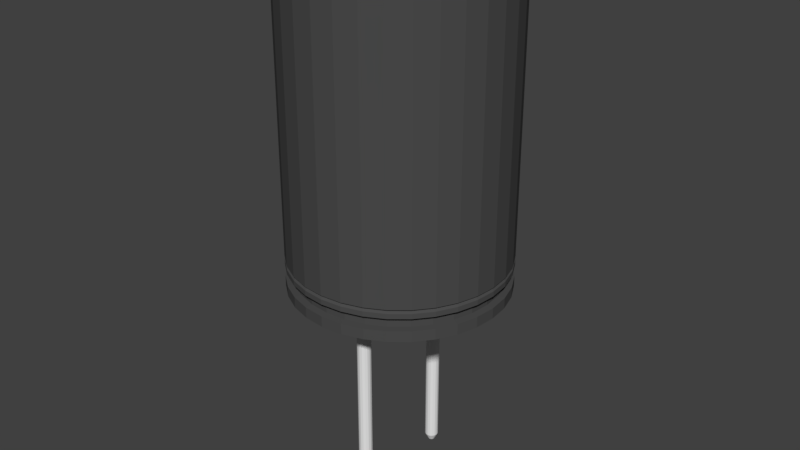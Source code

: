 # Source: konden.blend  (saved by Blender 2.79.0; exported with 4.5.12 LTS)
import bpy
from mathutils import Matrix  # noqa: F401  (used for matrix-valued properties, if any)

bpy.ops.wm.read_factory_settings(use_empty=True)
scene = bpy.context.scene
scene.name = 'Scene'

# ---- collections
col_collection_1 = bpy.data.collections.new('Collection 1'); scene.collection.children.link(col_collection_1)

# ---- materials (node trees are filled in below, after node groups)
mat_material_005 = bpy.data.materials.new('Material.005')
mat_material_005.alpha_threshold = 0.0
mat_material_005.use_transparent_shadow = False
mat_material_005.diffuse_color = (0.8, 0.4367, 0.1402, 1.0)
mat_material_005.roughness = 0.5
mat_material_004 = bpy.data.materials.new('Material.004')
mat_material_004.alpha_threshold = 0.0
mat_material_004.use_transparent_shadow = False
mat_material_004.diffuse_color = (0.3506, 0.3506, 0.3506, 1.0)
mat_material_004.roughness = 0.5
mat_material_006 = bpy.data.materials.new('Material.006')
mat_material_006.alpha_threshold = 0.0
mat_material_006.use_transparent_shadow = False
mat_material_006.diffuse_color = (0.1055, 0.1811, 0.8, 1.0)
mat_material_006.roughness = 0.5
mat_material_001 = bpy.data.materials.new('Material.001')
mat_material_001.alpha_threshold = 0.0
mat_material_001.use_transparent_shadow = False
mat_material_001.roughness = 0.5
mat_material_003 = bpy.data.materials.new('Material.003')
mat_material_003.alpha_threshold = 0.0
mat_material_003.use_transparent_shadow = False
mat_material_003.diffuse_color = (0.07324, 0.07324, 0.07324, 1.0)
mat_material_003.roughness = 0.5
mat_material_002 = bpy.data.materials.new('Material.002')
mat_material_002.alpha_threshold = 0.0
mat_material_002.use_transparent_shadow = False
mat_material_002.diffuse_color = (0.317, 0.414, 0.8, 1.0)
mat_material_002.roughness = 0.5

# ---- material node trees

# ---- world
world_world = bpy.data.worlds.new('World'); scene.world = world_world
world_world.color = (0.05088, 0.05088, 0.05088)
world_world.use_sun_shadow = False
world_world.sun_shadow_jitter_overblur = 0.0
world_world.cycles.sampling_method = 'MANUAL'

# ---- meshes
me_cylinder_044 = bpy.data.meshes.new('Cylinder.044')
me_cylinder_044.from_pydata([(3.033e-08, 0.2576, 0.6652), (3.033e-08, 0.2576, 3.97), (0.05025, 0.2526, 0.6652), (0.05025, 0.2526, 3.97), (0.09857, 0.238, 0.6652), (0.09857, 0.238, 3.97), (0.1431, 0.2142, 0.6652), (0.1431, 0.2142, 3.97), (0.1821, 0.1821, 0.6652), (0.1821, 0.1821, 3.97), (0.2142, 0.1431, 0.6652), (0.2142, 0.1431, 3.97), (0.238, 0.09857, 0.6652), (0.238, 0.09857, 3.97), (0.2526, 0.05025, 0.6652), (0.2526, 0.05025, 3.97), (0.2576, 2.52e-07, 0.6652), (0.2576, 2.52e-07, 3.97), (0.2526, -0.05025, 0.6652), (0.2526, -0.05025, 3.97), (0.238, -0.09857, 0.6652), (0.238, -0.09857, 3.97), (0.2142, -0.1431, 0.6652), (0.2142, -0.1431, 3.97), (0.1821, -0.1821, 0.6652), (0.1821, -0.1821, 3.97), (0.1431, -0.2142, 0.6652), (0.1431, -0.2142, 3.97), (0.09857, -0.238, 0.6652), (0.09857, -0.238, 3.97), (0.05025, -0.2526, 0.6652), (0.05025, -0.2526, 3.97), (-5.36e-08, -0.2576, 0.6652), (-5.36e-08, -0.2576, 3.97), (-0.05025, -0.2526, 0.6652), (-0.05025, -0.2526, 3.97), (-0.09857, -0.238, 0.6652), (-0.09857, -0.238, 3.97), (-0.1431, -0.2142, 0.6652), (-0.1431, -0.2142, 3.97), (-0.1821, -0.1821, 0.6652), (-0.1821, -0.1821, 3.97), (-0.2142, -0.1431, 0.6652), (-0.2142, -0.1431, 3.97), (-0.238, -0.09857, 0.6652), (-0.238, -0.09857, 3.97), (-0.2526, -0.05025, 0.6652), (-0.2526, -0.05025, 3.97), (-0.2576, 4.812e-07, 0.6652), (-0.2576, 4.812e-07, 3.97), (-0.2526, 0.05025, 0.6652), (-0.2526, 0.05025, 3.97), (-0.238, 0.09857, 0.6652), (-0.238, 0.09857, 3.97), (-0.2142, 0.1431, 0.6652), (-0.2142, 0.1431, 3.97), (-0.1821, 0.1821, 0.6652), (-0.1821, 0.1821, 3.97), (-0.1431, 0.2142, 0.6652), (-0.1431, 0.2142, 3.97), (-0.09857, 0.238, 0.6652), (-0.09857, 0.238, 3.97), (-0.05025, 0.2526, 0.6652), (-0.05025, 0.2526, 3.97)], [], [(0, 1, 3, 2), (2, 3, 5, 4), (4, 5, 7, 6), (6, 7, 9, 8), (8, 9, 11, 10), (10, 11, 13, 12), (12, 13, 15, 14), (14, 15, 17, 16), (16, 17, 19, 18), (18, 19, 21, 20), (20, 21, 23, 22), (22, 23, 25, 24), (24, 25, 27, 26), (26, 27, 29, 28), (28, 29, 31, 30), (30, 31, 33, 32), (32, 33, 35, 34), (34, 35, 37, 36), (36, 37, 39, 38), (38, 39, 41, 40), (40, 41, 43, 42), (42, 43, 45, 44), (44, 45, 47, 46), (46, 47, 49, 48), (48, 49, 51, 50), (50, 51, 53, 52), (52, 53, 55, 54), (54, 55, 57, 56), (56, 57, 59, 58), (58, 59, 61, 60), (3, 1, 63, 61, 59, 57, 55, 53, 51, 49, 47, 45, 43, 41, 39, 37, 35, 33, 31, 29, 27, 25, 23, 21, 19, 17, 15, 13, 11, 9, 7, 5), (60, 61, 63, 62), (62, 63, 1, 0), (0, 2, 4, 6, 8, 10, 12, 14, 16, 18, 20, 22, 24, 26, 28, 30, 32, 34, 36, 38, 40, 42, 44, 46, 48, 50, 52, 54, 56, 58, 60, 62)])
me_cylinder_044.materials.append(mat_material_005)
me_cylinder_044.use_remesh_preserve_volume = False
me_cylinder_044.use_remesh_preserve_attributes = False
me_cylinder_044.use_mirror_vertex_groups = False
me_cylinder_044.update()
me_cylinder_043 = bpy.data.meshes.new('Cylinder.043')
me_cylinder_043.from_pydata([(-7.396e-09, 1.137, 0.6671), (-7.396e-09, 1.137, 3.98), (0.2217, 1.115, 0.6671), (0.2217, 1.115, 3.98), (0.435, 1.05, 0.6671), (0.435, 1.05, 3.98), (0.6315, 0.9451, 0.6671), (0.6315, 0.9451, 3.98), (0.8037, 0.8037, 0.6671), (0.8037, 0.8037, 3.98), (0.9451, 0.6315, 0.6671), (0.9451, 0.6315, 3.98), (1.05, 0.435, 0.6671), (1.05, 0.435, 3.98), (1.115, 0.2217, 0.6671), (1.115, 0.2217, 3.98), (1.137, 4.239e-08, 0.6671), (1.137, 4.239e-08, 3.98), (1.115, -0.2217, 0.6671), (1.115, -0.2217, 3.98), (1.05, -0.435, 0.6671), (1.05, -0.435, 3.98), (0.9451, -0.6315, 0.6671), (0.9451, -0.6315, 3.98), (0.8037, -0.8037, 0.6671), (0.8037, -0.8037, 3.98), (0.6315, -0.9451, 0.6671), (0.6315, -0.9451, 3.98), (0.435, -1.05, 0.6671), (0.435, -1.05, 3.98), (0.2217, -1.115, 0.6671), (0.2217, -1.115, 3.98), (-3.778e-07, -1.137, 0.6671), (-3.778e-07, -1.137, 3.98), (-0.2217, -1.115, 0.6671), (-0.2217, -1.115, 3.98), (-0.435, -1.05, 0.6671), (-0.435, -1.05, 3.98), (-0.6315, -0.9451, 0.6671), (-0.6315, -0.9451, 3.98), (-0.8037, -0.8037, 0.6671), (-0.8037, -0.8037, 3.98), (-0.9451, -0.6315, 0.6671), (-0.9451, -0.6315, 3.98), (-1.05, -0.435, 0.6671), (-1.05, -0.435, 3.98), (-1.115, -0.2217, 0.6671), (-1.115, -0.2217, 3.98), (-1.137, 1.054e-06, 0.6671), (-1.137, 1.054e-06, 3.98), (-1.115, 0.2217, 0.6671), (-1.115, 0.2217, 3.98), (-1.05, 0.435, 0.6671), (-1.05, 0.435, 3.98), (-0.9451, 0.6315, 0.6671), (-0.9451, 0.6315, 3.98), (-0.8037, 0.8037, 0.6671), (-0.8037, 0.8037, 3.98), (-0.6315, 0.9451, 0.6671), (-0.6315, 0.9451, 3.98), (-0.435, 1.05, 0.6671), (-0.435, 1.05, 3.98), (-0.2217, 1.115, 0.6671), (-0.2217, 1.115, 3.98)], [], [(0, 1, 3, 2), (2, 3, 5, 4), (4, 5, 7, 6), (6, 7, 9, 8), (8, 9, 11, 10), (10, 11, 13, 12), (12, 13, 15, 14), (14, 15, 17, 16), (16, 17, 19, 18), (18, 19, 21, 20), (20, 21, 23, 22), (22, 23, 25, 24), (24, 25, 27, 26), (26, 27, 29, 28), (28, 29, 31, 30), (30, 31, 33, 32), (32, 33, 35, 34), (34, 35, 37, 36), (36, 37, 39, 38), (38, 39, 41, 40), (40, 41, 43, 42), (42, 43, 45, 44), (44, 45, 47, 46), (46, 47, 49, 48), (48, 49, 51, 50), (50, 51, 53, 52), (52, 53, 55, 54), (54, 55, 57, 56), (56, 57, 59, 58), (58, 59, 61, 60), (60, 61, 63, 62), (62, 63, 1, 0)])
me_cylinder_043.materials.append(mat_material_004)
me_cylinder_043.use_remesh_preserve_volume = False
me_cylinder_043.use_remesh_preserve_attributes = False
me_cylinder_043.use_mirror_vertex_groups = False
me_cylinder_043.update()
me_cylinder_042 = bpy.data.meshes.new('Cylinder.042')
me_cylinder_042.from_pydata([(-2.641e-09, 1.11, 0.6671), (-2.641e-09, 1.11, 3.98), (0.2172, 1.089, 0.6671), (0.2172, 1.089, 3.98), (0.4261, 1.025, 0.6671), (0.4261, 1.025, 3.98), (0.6186, 0.9228, 0.6671), (0.6186, 0.9228, 3.98), (0.7874, 0.7848, 0.6671), (0.7874, 0.7848, 3.98), (0.9259, 0.6166, 0.6671), (0.9259, 0.6166, 3.98), (1.029, 0.4247, 0.6671), (1.029, 0.4247, 3.98), (1.092, 0.2165, 0.6671), (1.092, 0.2165, 3.98), (1.114, 5.051e-08, 0.6671), (1.114, 5.051e-08, 3.98), (1.092, -0.2165, 0.6671), (1.092, -0.2165, 3.98), (1.029, -0.4247, 0.6671), (1.029, -0.4247, 3.98), (0.9259, -0.6166, 0.6671), (0.9259, -0.6166, 3.98), (0.7874, -0.7848, 0.6671), (0.7874, -0.7848, 3.98), (0.6186, -0.9228, 0.6671), (0.6186, -0.9228, 3.98), (0.4261, -1.025, 0.6671), (0.4261, -1.025, 3.98), (0.2172, -1.089, 0.6671), (0.2172, -1.089, 3.98), (-3.655e-07, -1.11, 0.6671), (-3.655e-07, -1.11, 3.98), (-0.2172, -1.089, 0.6671), (-0.2172, -1.089, 3.98), (-0.4261, -1.025, 0.6671), (-0.4261, -1.025, 3.98), (-0.6186, -0.9228, 0.6671), (-0.6186, -0.9228, 3.98), (-0.7874, -0.7848, 0.6671), (-0.7874, -0.7848, 3.98), (-0.9259, -0.6166, 0.6671), (-0.9259, -0.6166, 3.98), (-1.029, -0.4247, 0.6671), (-1.029, -0.4247, 3.98), (-1.092, -0.2165, 0.6671), (-1.092, -0.2165, 3.98), (-1.114, 1.038e-06, 0.6671), (-1.114, 1.038e-06, 3.98), (-1.092, 0.2165, 0.6671), (-1.092, 0.2165, 3.98), (-1.029, 0.4247, 0.6671), (-1.029, 0.4247, 3.98), (-0.9259, 0.6166, 0.6671), (-0.9259, 0.6166, 3.98), (-0.7874, 0.7848, 0.6671), (-0.7874, 0.7848, 3.98), (-0.6186, 0.9228, 0.6671), (-0.6186, 0.9228, 3.98), (-0.4261, 1.025, 0.6671), (-0.4261, 1.025, 3.98), (-0.2172, 1.089, 0.6671), (-0.2172, 1.089, 3.98)], [], [(0, 1, 3, 2), (2, 3, 5, 4), (4, 5, 7, 6), (6, 7, 9, 8), (8, 9, 11, 10), (10, 11, 13, 12), (12, 13, 15, 14), (14, 15, 17, 16), (16, 17, 19, 18), (18, 19, 21, 20), (20, 21, 23, 22), (22, 23, 25, 24), (24, 25, 27, 26), (26, 27, 29, 28), (28, 29, 31, 30), (30, 31, 33, 32), (32, 33, 35, 34), (34, 35, 37, 36), (36, 37, 39, 38), (38, 39, 41, 40), (40, 41, 43, 42), (42, 43, 45, 44), (44, 45, 47, 46), (46, 47, 49, 48), (48, 49, 51, 50), (50, 51, 53, 52), (52, 53, 55, 54), (54, 55, 57, 56), (56, 57, 59, 58), (58, 59, 61, 60), (60, 61, 63, 62), (62, 63, 1, 0)])
me_cylinder_042.materials.append(mat_material_005)
me_cylinder_042.use_remesh_preserve_volume = False
me_cylinder_042.use_remesh_preserve_attributes = False
me_cylinder_042.use_mirror_vertex_groups = False
me_cylinder_042.update()
me_cylinder_041 = bpy.data.meshes.new('Cylinder.041')
me_cylinder_041.from_pydata([(2.568e-09, 1.042, 0.6671), (2.568e-09, 1.042, 3.98), (0.2045, 1.022, 0.6671), (0.2045, 1.022, 3.98), (0.4011, 0.9624, 0.6671), (0.4011, 0.9624, 3.98), (0.5823, 0.8661, 0.6671), (0.5823, 0.8661, 3.98), (0.7412, 0.7366, 0.6671), (0.7412, 0.7366, 3.98), (0.8715, 0.5787, 0.6671), (0.8715, 0.5787, 3.98), (0.9684, 0.3986, 0.6671), (0.9684, 0.3986, 3.98), (1.028, 0.2032, 0.6671), (1.028, 0.2032, 3.98), (1.048, 6.483e-08, 0.6671), (1.048, 6.483e-08, 3.98), (1.028, -0.2032, 0.6671), (1.028, -0.2032, 3.98), (0.9684, -0.3986, 0.6671), (0.9684, -0.3986, 3.98), (0.8715, -0.5787, 0.6671), (0.8715, -0.5787, 3.98), (0.7412, -0.7366, 0.6671), (0.7412, -0.7366, 3.98), (0.5823, -0.8661, 0.6671), (0.5823, -0.8661, 3.98), (0.4011, -0.9624, 0.6671), (0.4011, -0.9624, 3.98), (0.2045, -1.022, 0.6671), (0.2045, -1.022, 3.98), (-3.39e-07, -1.042, 0.6671), (-3.39e-07, -1.042, 3.98), (-0.2045, -1.022, 0.6671), (-0.2045, -1.022, 3.98), (-0.4011, -0.9624, 0.6671), (-0.4011, -0.9624, 3.98), (-0.5823, -0.8661, 0.6671), (-0.5823, -0.8661, 3.98), (-0.7412, -0.7366, 0.6671), (-0.7412, -0.7366, 3.98), (-0.8715, -0.5787, 0.6671), (-0.8715, -0.5787, 3.98), (-0.9684, -0.3986, 0.6671), (-0.9684, -0.3986, 3.98), (-1.028, -0.2032, 0.6671), (-1.028, -0.2032, 3.98), (-1.048, 9.92e-07, 0.6671), (-1.048, 9.92e-07, 3.98), (-1.028, 0.2032, 0.6671), (-1.028, 0.2032, 3.98), (-0.9684, 0.3986, 0.6671), (-0.9684, 0.3986, 3.98), (-0.8715, 0.5787, 0.6671), (-0.8715, 0.5787, 3.98), (-0.7412, 0.7366, 0.6671), (-0.7412, 0.7366, 3.98), (-0.5823, 0.8661, 0.6671), (-0.5823, 0.8661, 3.98), (-0.4011, 0.9624, 0.6671), (-0.4011, 0.9624, 3.98), (-0.2045, 1.022, 0.6671), (-0.2045, 1.022, 3.98)], [], [(0, 1, 3, 2), (2, 3, 5, 4), (4, 5, 7, 6), (6, 7, 9, 8), (8, 9, 11, 10), (10, 11, 13, 12), (12, 13, 15, 14), (14, 15, 17, 16), (16, 17, 19, 18), (18, 19, 21, 20), (20, 21, 23, 22), (22, 23, 25, 24), (24, 25, 27, 26), (26, 27, 29, 28), (28, 29, 31, 30), (30, 31, 33, 32), (32, 33, 35, 34), (34, 35, 37, 36), (36, 37, 39, 38), (38, 39, 41, 40), (40, 41, 43, 42), (42, 43, 45, 44), (44, 45, 47, 46), (46, 47, 49, 48), (48, 49, 51, 50), (50, 51, 53, 52), (52, 53, 55, 54), (54, 55, 57, 56), (56, 57, 59, 58), (58, 59, 61, 60), (60, 61, 63, 62), (62, 63, 1, 0)])
me_cylinder_041.materials.append(mat_material_006)
me_cylinder_041.use_remesh_preserve_volume = False
me_cylinder_041.use_remesh_preserve_attributes = False
me_cylinder_041.use_mirror_vertex_groups = False
me_cylinder_041.update()
me_cylinder_040 = bpy.data.meshes.new('Cylinder.040')
me_cylinder_040.from_pydata([(2.568e-09, 1.042, 0.6671), (2.568e-09, 1.042, 3.98), (0.2045, 1.022, 0.6671), (0.2045, 1.022, 3.98), (0.4011, 0.9624, 0.6671), (0.4011, 0.9624, 3.98), (0.5823, 0.8661, 0.6671), (0.5823, 0.8661, 3.98), (0.7412, 0.7366, 0.6671), (0.7412, 0.7366, 3.98), (0.8715, 0.5787, 0.6671), (0.8715, 0.5787, 3.98), (0.9684, 0.3986, 0.6671), (0.9684, 0.3986, 3.98), (1.028, 0.2032, 0.6671), (1.028, 0.2032, 3.98), (1.048, 6.483e-08, 0.6671), (1.048, 6.483e-08, 3.98), (1.028, -0.2032, 0.6671), (1.028, -0.2032, 3.98), (0.9684, -0.3986, 0.6671), (0.9684, -0.3986, 3.98), (0.8715, -0.5787, 0.6671), (0.8715, -0.5787, 3.98), (0.7412, -0.7366, 0.6671), (0.7412, -0.7366, 3.98), (0.5823, -0.8661, 0.6671), (0.5823, -0.8661, 3.98), (0.4011, -0.9624, 0.6671), (0.4011, -0.9624, 3.98), (0.2045, -1.022, 0.6671), (0.2045, -1.022, 3.98), (-3.39e-07, -1.042, 0.6671), (-3.39e-07, -1.042, 3.98), (-0.2045, -1.022, 0.6671), (-0.2045, -1.022, 3.98), (-0.4011, -0.9624, 0.6671), (-0.4011, -0.9624, 3.98), (-0.5823, -0.8661, 0.6671), (-0.5823, -0.8661, 3.98), (-0.7412, -0.7366, 0.6671), (-0.7412, -0.7366, 3.98), (-0.8715, -0.5787, 0.6671), (-0.8715, -0.5787, 3.98), (-0.9684, -0.3986, 0.6671), (-0.9684, -0.3986, 3.98), (-1.028, -0.2032, 0.6671), (-1.028, -0.2032, 3.98), (-1.048, 9.92e-07, 0.6671), (-1.048, 9.92e-07, 3.98), (-1.028, 0.2032, 0.6671), (-1.028, 0.2032, 3.98), (-0.9684, 0.3986, 0.6671), (-0.9684, 0.3986, 3.98), (-0.8715, 0.5787, 0.6671), (-0.8715, 0.5787, 3.98), (-0.7412, 0.7366, 0.6671), (-0.7412, 0.7366, 3.98), (-0.5823, 0.8661, 0.6671), (-0.5823, 0.8661, 3.98), (-0.4011, 0.9624, 0.6671), (-0.4011, 0.9624, 3.98), (-0.2045, 1.022, 0.6671), (-0.2045, 1.022, 3.98)], [], [(0, 1, 3, 2), (2, 3, 5, 4), (4, 5, 7, 6), (6, 7, 9, 8), (8, 9, 11, 10), (10, 11, 13, 12), (12, 13, 15, 14), (14, 15, 17, 16), (16, 17, 19, 18), (18, 19, 21, 20), (20, 21, 23, 22), (22, 23, 25, 24), (24, 25, 27, 26), (26, 27, 29, 28), (28, 29, 31, 30), (30, 31, 33, 32), (32, 33, 35, 34), (34, 35, 37, 36), (36, 37, 39, 38), (38, 39, 41, 40), (40, 41, 43, 42), (42, 43, 45, 44), (44, 45, 47, 46), (46, 47, 49, 48), (48, 49, 51, 50), (50, 51, 53, 52), (52, 53, 55, 54), (54, 55, 57, 56), (56, 57, 59, 58), (58, 59, 61, 60), (60, 61, 63, 62), (62, 63, 1, 0)])
me_cylinder_040.materials.append(mat_material_006)
me_cylinder_040.use_remesh_preserve_volume = False
me_cylinder_040.use_remesh_preserve_attributes = False
me_cylinder_040.use_mirror_vertex_groups = False
me_cylinder_040.update()
me_cylinder_039 = bpy.data.meshes.new('Cylinder.039')
me_cylinder_039.from_pydata([(-2.641e-09, 1.11, 0.6671), (-2.641e-09, 1.11, 3.98), (0.2172, 1.089, 0.6671), (0.2172, 1.089, 3.98), (0.4261, 1.025, 0.6671), (0.4261, 1.025, 3.98), (0.6186, 0.9228, 0.6671), (0.6186, 0.9228, 3.98), (0.7874, 0.7848, 0.6671), (0.7874, 0.7848, 3.98), (0.9259, 0.6166, 0.6671), (0.9259, 0.6166, 3.98), (1.029, 0.4247, 0.6671), (1.029, 0.4247, 3.98), (1.092, 0.2165, 0.6671), (1.092, 0.2165, 3.98), (1.114, 5.051e-08, 0.6671), (1.114, 5.051e-08, 3.98), (1.092, -0.2165, 0.6671), (1.092, -0.2165, 3.98), (1.029, -0.4247, 0.6671), (1.029, -0.4247, 3.98), (0.9259, -0.6166, 0.6671), (0.9259, -0.6166, 3.98), (0.7874, -0.7848, 0.6671), (0.7874, -0.7848, 3.98), (0.6186, -0.9228, 0.6671), (0.6186, -0.9228, 3.98), (0.4261, -1.025, 0.6671), (0.4261, -1.025, 3.98), (0.2172, -1.089, 0.6671), (0.2172, -1.089, 3.98), (-3.655e-07, -1.11, 0.6671), (-3.655e-07, -1.11, 3.98), (-0.2172, -1.089, 0.6671), (-0.2172, -1.089, 3.98), (-0.4261, -1.025, 0.6671), (-0.4261, -1.025, 3.98), (-0.6186, -0.9228, 0.6671), (-0.6186, -0.9228, 3.98), (-0.7874, -0.7848, 0.6671), (-0.7874, -0.7848, 3.98), (-0.9259, -0.6166, 0.6671), (-0.9259, -0.6166, 3.98), (-1.029, -0.4247, 0.6671), (-1.029, -0.4247, 3.98), (-1.092, -0.2165, 0.6671), (-1.092, -0.2165, 3.98), (-1.114, 1.038e-06, 0.6671), (-1.114, 1.038e-06, 3.98), (-1.092, 0.2165, 0.6671), (-1.092, 0.2165, 3.98), (-1.029, 0.4247, 0.6671), (-1.029, 0.4247, 3.98), (-0.9259, 0.6166, 0.6671), (-0.9259, 0.6166, 3.98), (-0.7874, 0.7848, 0.6671), (-0.7874, 0.7848, 3.98), (-0.6186, 0.9228, 0.6671), (-0.6186, 0.9228, 3.98), (-0.4261, 1.025, 0.6671), (-0.4261, 1.025, 3.98), (-0.2172, 1.089, 0.6671), (-0.2172, 1.089, 3.98)], [], [(0, 1, 3, 2), (2, 3, 5, 4), (4, 5, 7, 6), (6, 7, 9, 8), (8, 9, 11, 10), (10, 11, 13, 12), (12, 13, 15, 14), (14, 15, 17, 16), (16, 17, 19, 18), (18, 19, 21, 20), (20, 21, 23, 22), (22, 23, 25, 24), (24, 25, 27, 26), (26, 27, 29, 28), (28, 29, 31, 30), (30, 31, 33, 32), (32, 33, 35, 34), (34, 35, 37, 36), (36, 37, 39, 38), (38, 39, 41, 40), (40, 41, 43, 42), (42, 43, 45, 44), (44, 45, 47, 46), (46, 47, 49, 48), (48, 49, 51, 50), (50, 51, 53, 52), (52, 53, 55, 54), (54, 55, 57, 56), (56, 57, 59, 58), (58, 59, 61, 60), (60, 61, 63, 62), (62, 63, 1, 0)])
me_cylinder_039.materials.append(mat_material_005)
me_cylinder_039.use_remesh_preserve_volume = False
me_cylinder_039.use_remesh_preserve_attributes = False
me_cylinder_039.use_mirror_vertex_groups = False
me_cylinder_039.update()
me_cylinder_038 = bpy.data.meshes.new('Cylinder.038')
me_cylinder_038.from_pydata([(-7.396e-09, 1.137, 0.6671), (-7.396e-09, 1.137, 3.98), (0.2217, 1.115, 0.6671), (0.2217, 1.115, 3.98), (0.435, 1.05, 0.6671), (0.435, 1.05, 3.98), (0.6315, 0.9451, 0.6671), (0.6315, 0.9451, 3.98), (0.8037, 0.8037, 0.6671), (0.8037, 0.8037, 3.98), (0.9451, 0.6315, 0.6671), (0.9451, 0.6315, 3.98), (1.05, 0.435, 0.6671), (1.05, 0.435, 3.98), (1.115, 0.2217, 0.6671), (1.115, 0.2217, 3.98), (1.137, 4.239e-08, 0.6671), (1.137, 4.239e-08, 3.98), (1.115, -0.2217, 0.6671), (1.115, -0.2217, 3.98), (1.05, -0.435, 0.6671), (1.05, -0.435, 3.98), (0.9451, -0.6315, 0.6671), (0.9451, -0.6315, 3.98), (0.8037, -0.8037, 0.6671), (0.8037, -0.8037, 3.98), (0.6315, -0.9451, 0.6671), (0.6315, -0.9451, 3.98), (0.435, -1.05, 0.6671), (0.435, -1.05, 3.98), (0.2217, -1.115, 0.6671), (0.2217, -1.115, 3.98), (-3.778e-07, -1.137, 0.6671), (-3.778e-07, -1.137, 3.98), (-0.2217, -1.115, 0.6671), (-0.2217, -1.115, 3.98), (-0.435, -1.05, 0.6671), (-0.435, -1.05, 3.98), (-0.6315, -0.9451, 0.6671), (-0.6315, -0.9451, 3.98), (-0.8037, -0.8037, 0.6671), (-0.8037, -0.8037, 3.98), (-0.9451, -0.6315, 0.6671), (-0.9451, -0.6315, 3.98), (-1.05, -0.435, 0.6671), (-1.05, -0.435, 3.98), (-1.115, -0.2217, 0.6671), (-1.115, -0.2217, 3.98), (-1.137, 1.054e-06, 0.6671), (-1.137, 1.054e-06, 3.98), (-1.115, 0.2217, 0.6671), (-1.115, 0.2217, 3.98), (-1.05, 0.435, 0.6671), (-1.05, 0.435, 3.98), (-0.9451, 0.6315, 0.6671), (-0.9451, 0.6315, 3.98), (-0.8037, 0.8037, 0.6671), (-0.8037, 0.8037, 3.98), (-0.6315, 0.9451, 0.6671), (-0.6315, 0.9451, 3.98), (-0.435, 1.05, 0.6671), (-0.435, 1.05, 3.98), (-0.2217, 1.115, 0.6671), (-0.2217, 1.115, 3.98)], [], [(0, 1, 3, 2), (2, 3, 5, 4), (4, 5, 7, 6), (6, 7, 9, 8), (8, 9, 11, 10), (10, 11, 13, 12), (12, 13, 15, 14), (14, 15, 17, 16), (16, 17, 19, 18), (18, 19, 21, 20), (20, 21, 23, 22), (22, 23, 25, 24), (24, 25, 27, 26), (26, 27, 29, 28), (28, 29, 31, 30), (30, 31, 33, 32), (32, 33, 35, 34), (34, 35, 37, 36), (36, 37, 39, 38), (38, 39, 41, 40), (40, 41, 43, 42), (42, 43, 45, 44), (44, 45, 47, 46), (46, 47, 49, 48), (48, 49, 51, 50), (50, 51, 53, 52), (52, 53, 55, 54), (54, 55, 57, 56), (56, 57, 59, 58), (58, 59, 61, 60), (60, 61, 63, 62), (62, 63, 1, 0)])
me_cylinder_038.materials.append(mat_material_004)
me_cylinder_038.use_remesh_preserve_volume = False
me_cylinder_038.use_remesh_preserve_attributes = False
me_cylinder_038.use_mirror_vertex_groups = False
me_cylinder_038.update()
me_cylinder_037 = bpy.data.meshes.new('Cylinder.037')
me_cylinder_037.from_pydata([(-7.396e-09, 1.137, 0.6671), (-7.396e-09, 1.137, 3.98), (0.2217, 1.115, 0.6671), (0.2217, 1.115, 3.98), (0.435, 1.05, 0.6671), (0.435, 1.05, 3.98), (0.6315, 0.9451, 0.6671), (0.6315, 0.9451, 3.98), (0.8037, 0.8037, 0.6671), (0.8037, 0.8037, 3.98), (0.9451, 0.6315, 0.6671), (0.9451, 0.6315, 3.98), (1.05, 0.435, 0.6671), (1.05, 0.435, 3.98), (1.115, 0.2217, 0.6671), (1.115, 0.2217, 3.98), (1.137, 4.239e-08, 0.6671), (1.137, 4.239e-08, 3.98), (1.115, -0.2217, 0.6671), (1.115, -0.2217, 3.98), (1.05, -0.435, 0.6671), (1.05, -0.435, 3.98), (0.9451, -0.6315, 0.6671), (0.9451, -0.6315, 3.98), (0.8037, -0.8037, 0.6671), (0.8037, -0.8037, 3.98), (0.6315, -0.9451, 0.6671), (0.6315, -0.9451, 3.98), (0.435, -1.05, 0.6671), (0.435, -1.05, 3.98), (0.2217, -1.115, 0.6671), (0.2217, -1.115, 3.98), (-3.778e-07, -1.137, 0.6671), (-3.778e-07, -1.137, 3.98), (-0.2217, -1.115, 0.6671), (-0.2217, -1.115, 3.98), (-0.435, -1.05, 0.6671), (-0.435, -1.05, 3.98), (-0.6315, -0.9451, 0.6671), (-0.6315, -0.9451, 3.98), (-0.8037, -0.8037, 0.6671), (-0.8037, -0.8037, 3.98), (-0.9451, -0.6315, 0.6671), (-0.9451, -0.6315, 3.98), (-1.05, -0.435, 0.6671), (-1.05, -0.435, 3.98), (-1.115, -0.2217, 0.6671), (-1.115, -0.2217, 3.98), (-1.137, 1.054e-06, 0.6671), (-1.137, 1.054e-06, 3.98), (-1.115, 0.2217, 0.6671), (-1.115, 0.2217, 3.98), (-1.05, 0.435, 0.6671), (-1.05, 0.435, 3.98), (-0.9451, 0.6315, 0.6671), (-0.9451, 0.6315, 3.98), (-0.8037, 0.8037, 0.6671), (-0.8037, 0.8037, 3.98), (-0.6315, 0.9451, 0.6671), (-0.6315, 0.9451, 3.98), (-0.435, 1.05, 0.6671), (-0.435, 1.05, 3.98), (-0.2217, 1.115, 0.6671), (-0.2217, 1.115, 3.98)], [], [(0, 1, 3, 2), (2, 3, 5, 4), (4, 5, 7, 6), (6, 7, 9, 8), (8, 9, 11, 10), (10, 11, 13, 12), (12, 13, 15, 14), (14, 15, 17, 16), (16, 17, 19, 18), (18, 19, 21, 20), (20, 21, 23, 22), (22, 23, 25, 24), (24, 25, 27, 26), (26, 27, 29, 28), (28, 29, 31, 30), (30, 31, 33, 32), (32, 33, 35, 34), (34, 35, 37, 36), (36, 37, 39, 38), (38, 39, 41, 40), (40, 41, 43, 42), (42, 43, 45, 44), (44, 45, 47, 46), (46, 47, 49, 48), (48, 49, 51, 50), (50, 51, 53, 52), (52, 53, 55, 54), (54, 55, 57, 56), (56, 57, 59, 58), (58, 59, 61, 60), (60, 61, 63, 62), (62, 63, 1, 0)])
me_cylinder_037.materials.append(mat_material_004)
me_cylinder_037.use_remesh_preserve_volume = False
me_cylinder_037.use_remesh_preserve_attributes = False
me_cylinder_037.use_mirror_vertex_groups = False
me_cylinder_037.update()
me_cylinder_036 = bpy.data.meshes.new('Cylinder.036')
me_cylinder_036.from_pydata([(-2.641e-09, 1.11, 0.6671), (-2.641e-09, 1.11, 3.98), (0.2172, 1.089, 0.6671), (0.2172, 1.089, 3.98), (0.4261, 1.025, 0.6671), (0.4261, 1.025, 3.98), (0.6186, 0.9228, 0.6671), (0.6186, 0.9228, 3.98), (0.7874, 0.7848, 0.6671), (0.7874, 0.7848, 3.98), (0.9259, 0.6166, 0.6671), (0.9259, 0.6166, 3.98), (1.029, 0.4247, 0.6671), (1.029, 0.4247, 3.98), (1.092, 0.2165, 0.6671), (1.092, 0.2165, 3.98), (1.114, 5.051e-08, 0.6671), (1.114, 5.051e-08, 3.98), (1.092, -0.2165, 0.6671), (1.092, -0.2165, 3.98), (1.029, -0.4247, 0.6671), (1.029, -0.4247, 3.98), (0.9259, -0.6166, 0.6671), (0.9259, -0.6166, 3.98), (0.7874, -0.7848, 0.6671), (0.7874, -0.7848, 3.98), (0.6186, -0.9228, 0.6671), (0.6186, -0.9228, 3.98), (0.4261, -1.025, 0.6671), (0.4261, -1.025, 3.98), (0.2172, -1.089, 0.6671), (0.2172, -1.089, 3.98), (-3.655e-07, -1.11, 0.6671), (-3.655e-07, -1.11, 3.98), (-0.2172, -1.089, 0.6671), (-0.2172, -1.089, 3.98), (-0.4261, -1.025, 0.6671), (-0.4261, -1.025, 3.98), (-0.6186, -0.9228, 0.6671), (-0.6186, -0.9228, 3.98), (-0.7874, -0.7848, 0.6671), (-0.7874, -0.7848, 3.98), (-0.9259, -0.6166, 0.6671), (-0.9259, -0.6166, 3.98), (-1.029, -0.4247, 0.6671), (-1.029, -0.4247, 3.98), (-1.092, -0.2165, 0.6671), (-1.092, -0.2165, 3.98), (-1.114, 1.038e-06, 0.6671), (-1.114, 1.038e-06, 3.98), (-1.092, 0.2165, 0.6671), (-1.092, 0.2165, 3.98), (-1.029, 0.4247, 0.6671), (-1.029, 0.4247, 3.98), (-0.9259, 0.6166, 0.6671), (-0.9259, 0.6166, 3.98), (-0.7874, 0.7848, 0.6671), (-0.7874, 0.7848, 3.98), (-0.6186, 0.9228, 0.6671), (-0.6186, 0.9228, 3.98), (-0.4261, 1.025, 0.6671), (-0.4261, 1.025, 3.98), (-0.2172, 1.089, 0.6671), (-0.2172, 1.089, 3.98)], [], [(0, 1, 3, 2), (2, 3, 5, 4), (4, 5, 7, 6), (6, 7, 9, 8), (8, 9, 11, 10), (10, 11, 13, 12), (12, 13, 15, 14), (14, 15, 17, 16), (16, 17, 19, 18), (18, 19, 21, 20), (20, 21, 23, 22), (22, 23, 25, 24), (24, 25, 27, 26), (26, 27, 29, 28), (28, 29, 31, 30), (30, 31, 33, 32), (32, 33, 35, 34), (34, 35, 37, 36), (36, 37, 39, 38), (38, 39, 41, 40), (40, 41, 43, 42), (42, 43, 45, 44), (44, 45, 47, 46), (46, 47, 49, 48), (48, 49, 51, 50), (50, 51, 53, 52), (52, 53, 55, 54), (54, 55, 57, 56), (56, 57, 59, 58), (58, 59, 61, 60), (60, 61, 63, 62), (62, 63, 1, 0)])
me_cylinder_036.materials.append(mat_material_005)
me_cylinder_036.use_remesh_preserve_volume = False
me_cylinder_036.use_remesh_preserve_attributes = False
me_cylinder_036.use_mirror_vertex_groups = False
me_cylinder_036.update()
me_cylinder_035 = bpy.data.meshes.new('Cylinder.035')
me_cylinder_035.from_pydata([(2.568e-09, 1.042, 0.6671), (2.568e-09, 1.042, 3.98), (0.2045, 1.022, 0.6671), (0.2045, 1.022, 3.98), (0.4011, 0.9624, 0.6671), (0.4011, 0.9624, 3.98), (0.5823, 0.8661, 0.6671), (0.5823, 0.8661, 3.98), (0.7412, 0.7366, 0.6671), (0.7412, 0.7366, 3.98), (0.8715, 0.5787, 0.6671), (0.8715, 0.5787, 3.98), (0.9684, 0.3986, 0.6671), (0.9684, 0.3986, 3.98), (1.028, 0.2032, 0.6671), (1.028, 0.2032, 3.98), (1.048, 6.483e-08, 0.6671), (1.048, 6.483e-08, 3.98), (1.028, -0.2032, 0.6671), (1.028, -0.2032, 3.98), (0.9684, -0.3986, 0.6671), (0.9684, -0.3986, 3.98), (0.8715, -0.5787, 0.6671), (0.8715, -0.5787, 3.98), (0.7412, -0.7366, 0.6671), (0.7412, -0.7366, 3.98), (0.5823, -0.8661, 0.6671), (0.5823, -0.8661, 3.98), (0.4011, -0.9624, 0.6671), (0.4011, -0.9624, 3.98), (0.2045, -1.022, 0.6671), (0.2045, -1.022, 3.98), (-3.39e-07, -1.042, 0.6671), (-3.39e-07, -1.042, 3.98), (-0.2045, -1.022, 0.6671), (-0.2045, -1.022, 3.98), (-0.4011, -0.9624, 0.6671), (-0.4011, -0.9624, 3.98), (-0.5823, -0.8661, 0.6671), (-0.5823, -0.8661, 3.98), (-0.7412, -0.7366, 0.6671), (-0.7412, -0.7366, 3.98), (-0.8715, -0.5787, 0.6671), (-0.8715, -0.5787, 3.98), (-0.9684, -0.3986, 0.6671), (-0.9684, -0.3986, 3.98), (-1.028, -0.2032, 0.6671), (-1.028, -0.2032, 3.98), (-1.048, 9.92e-07, 0.6671), (-1.048, 9.92e-07, 3.98), (-1.028, 0.2032, 0.6671), (-1.028, 0.2032, 3.98), (-0.9684, 0.3986, 0.6671), (-0.9684, 0.3986, 3.98), (-0.8715, 0.5787, 0.6671), (-0.8715, 0.5787, 3.98), (-0.7412, 0.7366, 0.6671), (-0.7412, 0.7366, 3.98), (-0.5823, 0.8661, 0.6671), (-0.5823, 0.8661, 3.98), (-0.4011, 0.9624, 0.6671), (-0.4011, 0.9624, 3.98), (-0.2045, 1.022, 0.6671), (-0.2045, 1.022, 3.98)], [], [(0, 1, 3, 2), (2, 3, 5, 4), (4, 5, 7, 6), (6, 7, 9, 8), (8, 9, 11, 10), (10, 11, 13, 12), (12, 13, 15, 14), (14, 15, 17, 16), (16, 17, 19, 18), (18, 19, 21, 20), (20, 21, 23, 22), (22, 23, 25, 24), (24, 25, 27, 26), (26, 27, 29, 28), (28, 29, 31, 30), (30, 31, 33, 32), (32, 33, 35, 34), (34, 35, 37, 36), (36, 37, 39, 38), (38, 39, 41, 40), (40, 41, 43, 42), (42, 43, 45, 44), (44, 45, 47, 46), (46, 47, 49, 48), (48, 49, 51, 50), (50, 51, 53, 52), (52, 53, 55, 54), (54, 55, 57, 56), (56, 57, 59, 58), (58, 59, 61, 60), (60, 61, 63, 62), (62, 63, 1, 0)])
me_cylinder_035.materials.append(mat_material_006)
me_cylinder_035.use_remesh_preserve_volume = False
me_cylinder_035.use_remesh_preserve_attributes = False
me_cylinder_035.use_mirror_vertex_groups = False
me_cylinder_035.update()
me_cylinder_034 = bpy.data.meshes.new('Cylinder.034')
me_cylinder_034.from_pydata([(2.568e-09, 1.042, 0.6671), (2.568e-09, 1.042, 3.98), (0.2045, 1.022, 0.6671), (0.2045, 1.022, 3.98), (0.4011, 0.9624, 0.6671), (0.4011, 0.9624, 3.98), (0.5823, 0.8661, 0.6671), (0.5823, 0.8661, 3.98), (0.7412, 0.7366, 0.6671), (0.7412, 0.7366, 3.98), (0.8715, 0.5787, 0.6671), (0.8715, 0.5787, 3.98), (0.9684, 0.3986, 0.6671), (0.9684, 0.3986, 3.98), (1.028, 0.2032, 0.6671), (1.028, 0.2032, 3.98), (1.048, 6.483e-08, 0.6671), (1.048, 6.483e-08, 3.98), (1.028, -0.2032, 0.6671), (1.028, -0.2032, 3.98), (0.9684, -0.3986, 0.6671), (0.9684, -0.3986, 3.98), (0.8715, -0.5787, 0.6671), (0.8715, -0.5787, 3.98), (0.7412, -0.7366, 0.6671), (0.7412, -0.7366, 3.98), (0.5823, -0.8661, 0.6671), (0.5823, -0.8661, 3.98), (0.4011, -0.9624, 0.6671), (0.4011, -0.9624, 3.98), (0.2045, -1.022, 0.6671), (0.2045, -1.022, 3.98), (-3.39e-07, -1.042, 0.6671), (-3.39e-07, -1.042, 3.98), (-0.2045, -1.022, 0.6671), (-0.2045, -1.022, 3.98), (-0.4011, -0.9624, 0.6671), (-0.4011, -0.9624, 3.98), (-0.5823, -0.8661, 0.6671), (-0.5823, -0.8661, 3.98), (-0.7412, -0.7366, 0.6671), (-0.7412, -0.7366, 3.98), (-0.8715, -0.5787, 0.6671), (-0.8715, -0.5787, 3.98), (-0.9684, -0.3986, 0.6671), (-0.9684, -0.3986, 3.98), (-1.028, -0.2032, 0.6671), (-1.028, -0.2032, 3.98), (-1.048, 9.92e-07, 0.6671), (-1.048, 9.92e-07, 3.98), (-1.028, 0.2032, 0.6671), (-1.028, 0.2032, 3.98), (-0.9684, 0.3986, 0.6671), (-0.9684, 0.3986, 3.98), (-0.8715, 0.5787, 0.6671), (-0.8715, 0.5787, 3.98), (-0.7412, 0.7366, 0.6671), (-0.7412, 0.7366, 3.98), (-0.5823, 0.8661, 0.6671), (-0.5823, 0.8661, 3.98), (-0.4011, 0.9624, 0.6671), (-0.4011, 0.9624, 3.98), (-0.2045, 1.022, 0.6671), (-0.2045, 1.022, 3.98)], [], [(0, 1, 3, 2), (2, 3, 5, 4), (4, 5, 7, 6), (6, 7, 9, 8), (8, 9, 11, 10), (10, 11, 13, 12), (12, 13, 15, 14), (14, 15, 17, 16), (16, 17, 19, 18), (18, 19, 21, 20), (20, 21, 23, 22), (22, 23, 25, 24), (24, 25, 27, 26), (26, 27, 29, 28), (28, 29, 31, 30), (30, 31, 33, 32), (32, 33, 35, 34), (34, 35, 37, 36), (36, 37, 39, 38), (38, 39, 41, 40), (40, 41, 43, 42), (42, 43, 45, 44), (44, 45, 47, 46), (46, 47, 49, 48), (48, 49, 51, 50), (50, 51, 53, 52), (52, 53, 55, 54), (54, 55, 57, 56), (56, 57, 59, 58), (58, 59, 61, 60), (60, 61, 63, 62), (62, 63, 1, 0)])
me_cylinder_034.materials.append(mat_material_006)
me_cylinder_034.use_remesh_preserve_volume = False
me_cylinder_034.use_remesh_preserve_attributes = False
me_cylinder_034.use_mirror_vertex_groups = False
me_cylinder_034.update()
me_cylinder_033 = bpy.data.meshes.new('Cylinder.033')
me_cylinder_033.from_pydata([(-2.641e-09, 1.11, 0.6671), (-2.641e-09, 1.11, 3.98), (0.2172, 1.089, 0.6671), (0.2172, 1.089, 3.98), (0.4261, 1.025, 0.6671), (0.4261, 1.025, 3.98), (0.6186, 0.9228, 0.6671), (0.6186, 0.9228, 3.98), (0.7874, 0.7848, 0.6671), (0.7874, 0.7848, 3.98), (0.9259, 0.6166, 0.6671), (0.9259, 0.6166, 3.98), (1.029, 0.4247, 0.6671), (1.029, 0.4247, 3.98), (1.092, 0.2165, 0.6671), (1.092, 0.2165, 3.98), (1.114, 5.051e-08, 0.6671), (1.114, 5.051e-08, 3.98), (1.092, -0.2165, 0.6671), (1.092, -0.2165, 3.98), (1.029, -0.4247, 0.6671), (1.029, -0.4247, 3.98), (0.9259, -0.6166, 0.6671), (0.9259, -0.6166, 3.98), (0.7874, -0.7848, 0.6671), (0.7874, -0.7848, 3.98), (0.6186, -0.9228, 0.6671), (0.6186, -0.9228, 3.98), (0.4261, -1.025, 0.6671), (0.4261, -1.025, 3.98), (0.2172, -1.089, 0.6671), (0.2172, -1.089, 3.98), (-3.655e-07, -1.11, 0.6671), (-3.655e-07, -1.11, 3.98), (-0.2172, -1.089, 0.6671), (-0.2172, -1.089, 3.98), (-0.4261, -1.025, 0.6671), (-0.4261, -1.025, 3.98), (-0.6186, -0.9228, 0.6671), (-0.6186, -0.9228, 3.98), (-0.7874, -0.7848, 0.6671), (-0.7874, -0.7848, 3.98), (-0.9259, -0.6166, 0.6671), (-0.9259, -0.6166, 3.98), (-1.029, -0.4247, 0.6671), (-1.029, -0.4247, 3.98), (-1.092, -0.2165, 0.6671), (-1.092, -0.2165, 3.98), (-1.114, 1.038e-06, 0.6671), (-1.114, 1.038e-06, 3.98), (-1.092, 0.2165, 0.6671), (-1.092, 0.2165, 3.98), (-1.029, 0.4247, 0.6671), (-1.029, 0.4247, 3.98), (-0.9259, 0.6166, 0.6671), (-0.9259, 0.6166, 3.98), (-0.7874, 0.7848, 0.6671), (-0.7874, 0.7848, 3.98), (-0.6186, 0.9228, 0.6671), (-0.6186, 0.9228, 3.98), (-0.4261, 1.025, 0.6671), (-0.4261, 1.025, 3.98), (-0.2172, 1.089, 0.6671), (-0.2172, 1.089, 3.98)], [], [(0, 1, 3, 2), (2, 3, 5, 4), (4, 5, 7, 6), (6, 7, 9, 8), (8, 9, 11, 10), (10, 11, 13, 12), (12, 13, 15, 14), (14, 15, 17, 16), (16, 17, 19, 18), (18, 19, 21, 20), (20, 21, 23, 22), (22, 23, 25, 24), (24, 25, 27, 26), (26, 27, 29, 28), (28, 29, 31, 30), (30, 31, 33, 32), (32, 33, 35, 34), (34, 35, 37, 36), (36, 37, 39, 38), (38, 39, 41, 40), (40, 41, 43, 42), (42, 43, 45, 44), (44, 45, 47, 46), (46, 47, 49, 48), (48, 49, 51, 50), (50, 51, 53, 52), (52, 53, 55, 54), (54, 55, 57, 56), (56, 57, 59, 58), (58, 59, 61, 60), (60, 61, 63, 62), (62, 63, 1, 0)])
me_cylinder_033.materials.append(mat_material_005)
me_cylinder_033.use_remesh_preserve_volume = False
me_cylinder_033.use_remesh_preserve_attributes = False
me_cylinder_033.use_mirror_vertex_groups = False
me_cylinder_033.update()
me_cylinder_032 = bpy.data.meshes.new('Cylinder.032')
me_cylinder_032.from_pydata([(-7.396e-09, 1.137, 0.6671), (-7.396e-09, 1.137, 3.98), (0.2217, 1.115, 0.6671), (0.2217, 1.115, 3.98), (0.435, 1.05, 0.6671), (0.435, 1.05, 3.98), (0.6315, 0.9451, 0.6671), (0.6315, 0.9451, 3.98), (0.8037, 0.8037, 0.6671), (0.8037, 0.8037, 3.98), (0.9451, 0.6315, 0.6671), (0.9451, 0.6315, 3.98), (1.05, 0.435, 0.6671), (1.05, 0.435, 3.98), (1.115, 0.2217, 0.6671), (1.115, 0.2217, 3.98), (1.137, 4.239e-08, 0.6671), (1.137, 4.239e-08, 3.98), (1.115, -0.2217, 0.6671), (1.115, -0.2217, 3.98), (1.05, -0.435, 0.6671), (1.05, -0.435, 3.98), (0.9451, -0.6315, 0.6671), (0.9451, -0.6315, 3.98), (0.8037, -0.8037, 0.6671), (0.8037, -0.8037, 3.98), (0.6315, -0.9451, 0.6671), (0.6315, -0.9451, 3.98), (0.435, -1.05, 0.6671), (0.435, -1.05, 3.98), (0.2217, -1.115, 0.6671), (0.2217, -1.115, 3.98), (-3.778e-07, -1.137, 0.6671), (-3.778e-07, -1.137, 3.98), (-0.2217, -1.115, 0.6671), (-0.2217, -1.115, 3.98), (-0.435, -1.05, 0.6671), (-0.435, -1.05, 3.98), (-0.6315, -0.9451, 0.6671), (-0.6315, -0.9451, 3.98), (-0.8037, -0.8037, 0.6671), (-0.8037, -0.8037, 3.98), (-0.9451, -0.6315, 0.6671), (-0.9451, -0.6315, 3.98), (-1.05, -0.435, 0.6671), (-1.05, -0.435, 3.98), (-1.115, -0.2217, 0.6671), (-1.115, -0.2217, 3.98), (-1.137, 1.054e-06, 0.6671), (-1.137, 1.054e-06, 3.98), (-1.115, 0.2217, 0.6671), (-1.115, 0.2217, 3.98), (-1.05, 0.435, 0.6671), (-1.05, 0.435, 3.98), (-0.9451, 0.6315, 0.6671), (-0.9451, 0.6315, 3.98), (-0.8037, 0.8037, 0.6671), (-0.8037, 0.8037, 3.98), (-0.6315, 0.9451, 0.6671), (-0.6315, 0.9451, 3.98), (-0.435, 1.05, 0.6671), (-0.435, 1.05, 3.98), (-0.2217, 1.115, 0.6671), (-0.2217, 1.115, 3.98)], [], [(0, 1, 3, 2), (2, 3, 5, 4), (4, 5, 7, 6), (6, 7, 9, 8), (8, 9, 11, 10), (10, 11, 13, 12), (12, 13, 15, 14), (14, 15, 17, 16), (16, 17, 19, 18), (18, 19, 21, 20), (20, 21, 23, 22), (22, 23, 25, 24), (24, 25, 27, 26), (26, 27, 29, 28), (28, 29, 31, 30), (30, 31, 33, 32), (32, 33, 35, 34), (34, 35, 37, 36), (36, 37, 39, 38), (38, 39, 41, 40), (40, 41, 43, 42), (42, 43, 45, 44), (44, 45, 47, 46), (46, 47, 49, 48), (48, 49, 51, 50), (50, 51, 53, 52), (52, 53, 55, 54), (54, 55, 57, 56), (56, 57, 59, 58), (58, 59, 61, 60), (60, 61, 63, 62), (62, 63, 1, 0)])
me_cylinder_032.materials.append(mat_material_004)
me_cylinder_032.use_remesh_preserve_volume = False
me_cylinder_032.use_remesh_preserve_attributes = False
me_cylinder_032.use_mirror_vertex_groups = False
me_cylinder_032.update()
me_cylinder_031 = bpy.data.meshes.new('Cylinder.031')
me_cylinder_031.from_pydata([(-7.396e-09, 1.137, 0.6671), (-7.396e-09, 1.137, 3.98), (0.2217, 1.115, 0.6671), (0.2217, 1.115, 3.98), (0.435, 1.05, 0.6671), (0.435, 1.05, 3.98), (0.6315, 0.9451, 0.6671), (0.6315, 0.9451, 3.98), (0.8037, 0.8037, 0.6671), (0.8037, 0.8037, 3.98), (0.9451, 0.6315, 0.6671), (0.9451, 0.6315, 3.98), (1.05, 0.435, 0.6671), (1.05, 0.435, 3.98), (1.115, 0.2217, 0.6671), (1.115, 0.2217, 3.98), (1.137, 4.239e-08, 0.6671), (1.137, 4.239e-08, 3.98), (1.115, -0.2217, 0.6671), (1.115, -0.2217, 3.98), (1.05, -0.435, 0.6671), (1.05, -0.435, 3.98), (0.9451, -0.6315, 0.6671), (0.9451, -0.6315, 3.98), (0.8037, -0.8037, 0.6671), (0.8037, -0.8037, 3.98), (0.6315, -0.9451, 0.6671), (0.6315, -0.9451, 3.98), (0.435, -1.05, 0.6671), (0.435, -1.05, 3.98), (0.2217, -1.115, 0.6671), (0.2217, -1.115, 3.98), (-3.778e-07, -1.137, 0.6671), (-3.778e-07, -1.137, 3.98), (-0.2217, -1.115, 0.6671), (-0.2217, -1.115, 3.98), (-0.435, -1.05, 0.6671), (-0.435, -1.05, 3.98), (-0.6315, -0.9451, 0.6671), (-0.6315, -0.9451, 3.98), (-0.8037, -0.8037, 0.6671), (-0.8037, -0.8037, 3.98), (-0.9451, -0.6315, 0.6671), (-0.9451, -0.6315, 3.98), (-1.05, -0.435, 0.6671), (-1.05, -0.435, 3.98), (-1.115, -0.2217, 0.6671), (-1.115, -0.2217, 3.98), (-1.137, 1.054e-06, 0.6671), (-1.137, 1.054e-06, 3.98), (-1.115, 0.2217, 0.6671), (-1.115, 0.2217, 3.98), (-1.05, 0.435, 0.6671), (-1.05, 0.435, 3.98), (-0.9451, 0.6315, 0.6671), (-0.9451, 0.6315, 3.98), (-0.8037, 0.8037, 0.6671), (-0.8037, 0.8037, 3.98), (-0.6315, 0.9451, 0.6671), (-0.6315, 0.9451, 3.98), (-0.435, 1.05, 0.6671), (-0.435, 1.05, 3.98), (-0.2217, 1.115, 0.6671), (-0.2217, 1.115, 3.98)], [], [(0, 1, 3, 2), (2, 3, 5, 4), (4, 5, 7, 6), (6, 7, 9, 8), (8, 9, 11, 10), (10, 11, 13, 12), (12, 13, 15, 14), (14, 15, 17, 16), (16, 17, 19, 18), (18, 19, 21, 20), (20, 21, 23, 22), (22, 23, 25, 24), (24, 25, 27, 26), (26, 27, 29, 28), (28, 29, 31, 30), (30, 31, 33, 32), (32, 33, 35, 34), (34, 35, 37, 36), (36, 37, 39, 38), (38, 39, 41, 40), (40, 41, 43, 42), (42, 43, 45, 44), (44, 45, 47, 46), (46, 47, 49, 48), (48, 49, 51, 50), (50, 51, 53, 52), (52, 53, 55, 54), (54, 55, 57, 56), (56, 57, 59, 58), (58, 59, 61, 60), (60, 61, 63, 62), (62, 63, 1, 0)])
me_cylinder_031.materials.append(mat_material_004)
me_cylinder_031.use_remesh_preserve_volume = False
me_cylinder_031.use_remesh_preserve_attributes = False
me_cylinder_031.use_mirror_vertex_groups = False
me_cylinder_031.update()
me_cylinder_030 = bpy.data.meshes.new('Cylinder.030')
me_cylinder_030.from_pydata([(-2.641e-09, 1.11, 0.6671), (-2.641e-09, 1.11, 3.98), (0.2172, 1.089, 0.6671), (0.2172, 1.089, 3.98), (0.4261, 1.025, 0.6671), (0.4261, 1.025, 3.98), (0.6186, 0.9228, 0.6671), (0.6186, 0.9228, 3.98), (0.7874, 0.7848, 0.6671), (0.7874, 0.7848, 3.98), (0.9259, 0.6166, 0.6671), (0.9259, 0.6166, 3.98), (1.029, 0.4247, 0.6671), (1.029, 0.4247, 3.98), (1.092, 0.2165, 0.6671), (1.092, 0.2165, 3.98), (1.114, 5.051e-08, 0.6671), (1.114, 5.051e-08, 3.98), (1.092, -0.2165, 0.6671), (1.092, -0.2165, 3.98), (1.029, -0.4247, 0.6671), (1.029, -0.4247, 3.98), (0.9259, -0.6166, 0.6671), (0.9259, -0.6166, 3.98), (0.7874, -0.7848, 0.6671), (0.7874, -0.7848, 3.98), (0.6186, -0.9228, 0.6671), (0.6186, -0.9228, 3.98), (0.4261, -1.025, 0.6671), (0.4261, -1.025, 3.98), (0.2172, -1.089, 0.6671), (0.2172, -1.089, 3.98), (-3.655e-07, -1.11, 0.6671), (-3.655e-07, -1.11, 3.98), (-0.2172, -1.089, 0.6671), (-0.2172, -1.089, 3.98), (-0.4261, -1.025, 0.6671), (-0.4261, -1.025, 3.98), (-0.6186, -0.9228, 0.6671), (-0.6186, -0.9228, 3.98), (-0.7874, -0.7848, 0.6671), (-0.7874, -0.7848, 3.98), (-0.9259, -0.6166, 0.6671), (-0.9259, -0.6166, 3.98), (-1.029, -0.4247, 0.6671), (-1.029, -0.4247, 3.98), (-1.092, -0.2165, 0.6671), (-1.092, -0.2165, 3.98), (-1.114, 1.038e-06, 0.6671), (-1.114, 1.038e-06, 3.98), (-1.092, 0.2165, 0.6671), (-1.092, 0.2165, 3.98), (-1.029, 0.4247, 0.6671), (-1.029, 0.4247, 3.98), (-0.9259, 0.6166, 0.6671), (-0.9259, 0.6166, 3.98), (-0.7874, 0.7848, 0.6671), (-0.7874, 0.7848, 3.98), (-0.6186, 0.9228, 0.6671), (-0.6186, 0.9228, 3.98), (-0.4261, 1.025, 0.6671), (-0.4261, 1.025, 3.98), (-0.2172, 1.089, 0.6671), (-0.2172, 1.089, 3.98)], [], [(0, 1, 3, 2), (2, 3, 5, 4), (4, 5, 7, 6), (6, 7, 9, 8), (8, 9, 11, 10), (10, 11, 13, 12), (12, 13, 15, 14), (14, 15, 17, 16), (16, 17, 19, 18), (18, 19, 21, 20), (20, 21, 23, 22), (22, 23, 25, 24), (24, 25, 27, 26), (26, 27, 29, 28), (28, 29, 31, 30), (30, 31, 33, 32), (32, 33, 35, 34), (34, 35, 37, 36), (36, 37, 39, 38), (38, 39, 41, 40), (40, 41, 43, 42), (42, 43, 45, 44), (44, 45, 47, 46), (46, 47, 49, 48), (48, 49, 51, 50), (50, 51, 53, 52), (52, 53, 55, 54), (54, 55, 57, 56), (56, 57, 59, 58), (58, 59, 61, 60), (60, 61, 63, 62), (62, 63, 1, 0)])
me_cylinder_030.materials.append(mat_material_005)
me_cylinder_030.use_remesh_preserve_volume = False
me_cylinder_030.use_remesh_preserve_attributes = False
me_cylinder_030.use_mirror_vertex_groups = False
me_cylinder_030.update()
me_cylinder_029 = bpy.data.meshes.new('Cylinder.029')
me_cylinder_029.from_pydata([(2.568e-09, 1.042, 0.6671), (2.568e-09, 1.042, 3.98), (0.2045, 1.022, 0.6671), (0.2045, 1.022, 3.98), (0.4011, 0.9624, 0.6671), (0.4011, 0.9624, 3.98), (0.5823, 0.8661, 0.6671), (0.5823, 0.8661, 3.98), (0.7412, 0.7366, 0.6671), (0.7412, 0.7366, 3.98), (0.8715, 0.5787, 0.6671), (0.8715, 0.5787, 3.98), (0.9684, 0.3986, 0.6671), (0.9684, 0.3986, 3.98), (1.028, 0.2032, 0.6671), (1.028, 0.2032, 3.98), (1.048, 6.483e-08, 0.6671), (1.048, 6.483e-08, 3.98), (1.028, -0.2032, 0.6671), (1.028, -0.2032, 3.98), (0.9684, -0.3986, 0.6671), (0.9684, -0.3986, 3.98), (0.8715, -0.5787, 0.6671), (0.8715, -0.5787, 3.98), (0.7412, -0.7366, 0.6671), (0.7412, -0.7366, 3.98), (0.5823, -0.8661, 0.6671), (0.5823, -0.8661, 3.98), (0.4011, -0.9624, 0.6671), (0.4011, -0.9624, 3.98), (0.2045, -1.022, 0.6671), (0.2045, -1.022, 3.98), (-3.39e-07, -1.042, 0.6671), (-3.39e-07, -1.042, 3.98), (-0.2045, -1.022, 0.6671), (-0.2045, -1.022, 3.98), (-0.4011, -0.9624, 0.6671), (-0.4011, -0.9624, 3.98), (-0.5823, -0.8661, 0.6671), (-0.5823, -0.8661, 3.98), (-0.7412, -0.7366, 0.6671), (-0.7412, -0.7366, 3.98), (-0.8715, -0.5787, 0.6671), (-0.8715, -0.5787, 3.98), (-0.9684, -0.3986, 0.6671), (-0.9684, -0.3986, 3.98), (-1.028, -0.2032, 0.6671), (-1.028, -0.2032, 3.98), (-1.048, 9.92e-07, 0.6671), (-1.048, 9.92e-07, 3.98), (-1.028, 0.2032, 0.6671), (-1.028, 0.2032, 3.98), (-0.9684, 0.3986, 0.6671), (-0.9684, 0.3986, 3.98), (-0.8715, 0.5787, 0.6671), (-0.8715, 0.5787, 3.98), (-0.7412, 0.7366, 0.6671), (-0.7412, 0.7366, 3.98), (-0.5823, 0.8661, 0.6671), (-0.5823, 0.8661, 3.98), (-0.4011, 0.9624, 0.6671), (-0.4011, 0.9624, 3.98), (-0.2045, 1.022, 0.6671), (-0.2045, 1.022, 3.98)], [], [(0, 1, 3, 2), (2, 3, 5, 4), (4, 5, 7, 6), (6, 7, 9, 8), (8, 9, 11, 10), (10, 11, 13, 12), (12, 13, 15, 14), (14, 15, 17, 16), (16, 17, 19, 18), (18, 19, 21, 20), (20, 21, 23, 22), (22, 23, 25, 24), (24, 25, 27, 26), (26, 27, 29, 28), (28, 29, 31, 30), (30, 31, 33, 32), (32, 33, 35, 34), (34, 35, 37, 36), (36, 37, 39, 38), (38, 39, 41, 40), (40, 41, 43, 42), (42, 43, 45, 44), (44, 45, 47, 46), (46, 47, 49, 48), (48, 49, 51, 50), (50, 51, 53, 52), (52, 53, 55, 54), (54, 55, 57, 56), (56, 57, 59, 58), (58, 59, 61, 60), (60, 61, 63, 62), (62, 63, 1, 0)])
me_cylinder_029.materials.append(mat_material_006)
me_cylinder_029.use_remesh_preserve_volume = False
me_cylinder_029.use_remesh_preserve_attributes = False
me_cylinder_029.use_mirror_vertex_groups = False
me_cylinder_029.update()
me_cylinder_028 = bpy.data.meshes.new('Cylinder.028')
me_cylinder_028.from_pydata([(2.568e-09, 1.042, 0.6671), (2.568e-09, 1.042, 3.98), (0.2045, 1.022, 0.6671), (0.2045, 1.022, 3.98), (0.4011, 0.9624, 0.6671), (0.4011, 0.9624, 3.98), (0.5823, 0.8661, 0.6671), (0.5823, 0.8661, 3.98), (0.7412, 0.7366, 0.6671), (0.7412, 0.7366, 3.98), (0.8715, 0.5787, 0.6671), (0.8715, 0.5787, 3.98), (0.9684, 0.3986, 0.6671), (0.9684, 0.3986, 3.98), (1.028, 0.2032, 0.6671), (1.028, 0.2032, 3.98), (1.048, 6.483e-08, 0.6671), (1.048, 6.483e-08, 3.98), (1.028, -0.2032, 0.6671), (1.028, -0.2032, 3.98), (0.9684, -0.3986, 0.6671), (0.9684, -0.3986, 3.98), (0.8715, -0.5787, 0.6671), (0.8715, -0.5787, 3.98), (0.7412, -0.7366, 0.6671), (0.7412, -0.7366, 3.98), (0.5823, -0.8661, 0.6671), (0.5823, -0.8661, 3.98), (0.4011, -0.9624, 0.6671), (0.4011, -0.9624, 3.98), (0.2045, -1.022, 0.6671), (0.2045, -1.022, 3.98), (-3.39e-07, -1.042, 0.6671), (-3.39e-07, -1.042, 3.98), (-0.2045, -1.022, 0.6671), (-0.2045, -1.022, 3.98), (-0.4011, -0.9624, 0.6671), (-0.4011, -0.9624, 3.98), (-0.5823, -0.8661, 0.6671), (-0.5823, -0.8661, 3.98), (-0.7412, -0.7366, 0.6671), (-0.7412, -0.7366, 3.98), (-0.8715, -0.5787, 0.6671), (-0.8715, -0.5787, 3.98), (-0.9684, -0.3986, 0.6671), (-0.9684, -0.3986, 3.98), (-1.028, -0.2032, 0.6671), (-1.028, -0.2032, 3.98), (-1.048, 9.92e-07, 0.6671), (-1.048, 9.92e-07, 3.98), (-1.028, 0.2032, 0.6671), (-1.028, 0.2032, 3.98), (-0.9684, 0.3986, 0.6671), (-0.9684, 0.3986, 3.98), (-0.8715, 0.5787, 0.6671), (-0.8715, 0.5787, 3.98), (-0.7412, 0.7366, 0.6671), (-0.7412, 0.7366, 3.98), (-0.5823, 0.8661, 0.6671), (-0.5823, 0.8661, 3.98), (-0.4011, 0.9624, 0.6671), (-0.4011, 0.9624, 3.98), (-0.2045, 1.022, 0.6671), (-0.2045, 1.022, 3.98)], [], [(0, 1, 3, 2), (2, 3, 5, 4), (4, 5, 7, 6), (6, 7, 9, 8), (8, 9, 11, 10), (10, 11, 13, 12), (12, 13, 15, 14), (14, 15, 17, 16), (16, 17, 19, 18), (18, 19, 21, 20), (20, 21, 23, 22), (22, 23, 25, 24), (24, 25, 27, 26), (26, 27, 29, 28), (28, 29, 31, 30), (30, 31, 33, 32), (32, 33, 35, 34), (34, 35, 37, 36), (36, 37, 39, 38), (38, 39, 41, 40), (40, 41, 43, 42), (42, 43, 45, 44), (44, 45, 47, 46), (46, 47, 49, 48), (48, 49, 51, 50), (50, 51, 53, 52), (52, 53, 55, 54), (54, 55, 57, 56), (56, 57, 59, 58), (58, 59, 61, 60), (60, 61, 63, 62), (62, 63, 1, 0)])
me_cylinder_028.materials.append(mat_material_006)
me_cylinder_028.use_remesh_preserve_volume = False
me_cylinder_028.use_remesh_preserve_attributes = False
me_cylinder_028.use_mirror_vertex_groups = False
me_cylinder_028.update()
me_cylinder_027 = bpy.data.meshes.new('Cylinder.027')
me_cylinder_027.from_pydata([(-2.641e-09, 1.11, 0.6671), (-2.641e-09, 1.11, 3.98), (0.2172, 1.089, 0.6671), (0.2172, 1.089, 3.98), (0.4261, 1.025, 0.6671), (0.4261, 1.025, 3.98), (0.6186, 0.9228, 0.6671), (0.6186, 0.9228, 3.98), (0.7874, 0.7848, 0.6671), (0.7874, 0.7848, 3.98), (0.9259, 0.6166, 0.6671), (0.9259, 0.6166, 3.98), (1.029, 0.4247, 0.6671), (1.029, 0.4247, 3.98), (1.092, 0.2165, 0.6671), (1.092, 0.2165, 3.98), (1.114, 5.051e-08, 0.6671), (1.114, 5.051e-08, 3.98), (1.092, -0.2165, 0.6671), (1.092, -0.2165, 3.98), (1.029, -0.4247, 0.6671), (1.029, -0.4247, 3.98), (0.9259, -0.6166, 0.6671), (0.9259, -0.6166, 3.98), (0.7874, -0.7848, 0.6671), (0.7874, -0.7848, 3.98), (0.6186, -0.9228, 0.6671), (0.6186, -0.9228, 3.98), (0.4261, -1.025, 0.6671), (0.4261, -1.025, 3.98), (0.2172, -1.089, 0.6671), (0.2172, -1.089, 3.98), (-3.655e-07, -1.11, 0.6671), (-3.655e-07, -1.11, 3.98), (-0.2172, -1.089, 0.6671), (-0.2172, -1.089, 3.98), (-0.4261, -1.025, 0.6671), (-0.4261, -1.025, 3.98), (-0.6186, -0.9228, 0.6671), (-0.6186, -0.9228, 3.98), (-0.7874, -0.7848, 0.6671), (-0.7874, -0.7848, 3.98), (-0.9259, -0.6166, 0.6671), (-0.9259, -0.6166, 3.98), (-1.029, -0.4247, 0.6671), (-1.029, -0.4247, 3.98), (-1.092, -0.2165, 0.6671), (-1.092, -0.2165, 3.98), (-1.114, 1.038e-06, 0.6671), (-1.114, 1.038e-06, 3.98), (-1.092, 0.2165, 0.6671), (-1.092, 0.2165, 3.98), (-1.029, 0.4247, 0.6671), (-1.029, 0.4247, 3.98), (-0.9259, 0.6166, 0.6671), (-0.9259, 0.6166, 3.98), (-0.7874, 0.7848, 0.6671), (-0.7874, 0.7848, 3.98), (-0.6186, 0.9228, 0.6671), (-0.6186, 0.9228, 3.98), (-0.4261, 1.025, 0.6671), (-0.4261, 1.025, 3.98), (-0.2172, 1.089, 0.6671), (-0.2172, 1.089, 3.98)], [], [(0, 1, 3, 2), (2, 3, 5, 4), (4, 5, 7, 6), (6, 7, 9, 8), (8, 9, 11, 10), (10, 11, 13, 12), (12, 13, 15, 14), (14, 15, 17, 16), (16, 17, 19, 18), (18, 19, 21, 20), (20, 21, 23, 22), (22, 23, 25, 24), (24, 25, 27, 26), (26, 27, 29, 28), (28, 29, 31, 30), (30, 31, 33, 32), (32, 33, 35, 34), (34, 35, 37, 36), (36, 37, 39, 38), (38, 39, 41, 40), (40, 41, 43, 42), (42, 43, 45, 44), (44, 45, 47, 46), (46, 47, 49, 48), (48, 49, 51, 50), (50, 51, 53, 52), (52, 53, 55, 54), (54, 55, 57, 56), (56, 57, 59, 58), (58, 59, 61, 60), (60, 61, 63, 62), (62, 63, 1, 0)])
me_cylinder_027.materials.append(mat_material_005)
me_cylinder_027.use_remesh_preserve_volume = False
me_cylinder_027.use_remesh_preserve_attributes = False
me_cylinder_027.use_mirror_vertex_groups = False
me_cylinder_027.update()
me_cylinder_026 = bpy.data.meshes.new('Cylinder.026')
me_cylinder_026.from_pydata([(-7.396e-09, 1.137, 0.6671), (-7.396e-09, 1.137, 3.98), (0.2217, 1.115, 0.6671), (0.2217, 1.115, 3.98), (0.435, 1.05, 0.6671), (0.435, 1.05, 3.98), (0.6315, 0.9451, 0.6671), (0.6315, 0.9451, 3.98), (0.8037, 0.8037, 0.6671), (0.8037, 0.8037, 3.98), (0.9451, 0.6315, 0.6671), (0.9451, 0.6315, 3.98), (1.05, 0.435, 0.6671), (1.05, 0.435, 3.98), (1.115, 0.2217, 0.6671), (1.115, 0.2217, 3.98), (1.137, 4.239e-08, 0.6671), (1.137, 4.239e-08, 3.98), (1.115, -0.2217, 0.6671), (1.115, -0.2217, 3.98), (1.05, -0.435, 0.6671), (1.05, -0.435, 3.98), (0.9451, -0.6315, 0.6671), (0.9451, -0.6315, 3.98), (0.8037, -0.8037, 0.6671), (0.8037, -0.8037, 3.98), (0.6315, -0.9451, 0.6671), (0.6315, -0.9451, 3.98), (0.435, -1.05, 0.6671), (0.435, -1.05, 3.98), (0.2217, -1.115, 0.6671), (0.2217, -1.115, 3.98), (-3.778e-07, -1.137, 0.6671), (-3.778e-07, -1.137, 3.98), (-0.2217, -1.115, 0.6671), (-0.2217, -1.115, 3.98), (-0.435, -1.05, 0.6671), (-0.435, -1.05, 3.98), (-0.6315, -0.9451, 0.6671), (-0.6315, -0.9451, 3.98), (-0.8037, -0.8037, 0.6671), (-0.8037, -0.8037, 3.98), (-0.9451, -0.6315, 0.6671), (-0.9451, -0.6315, 3.98), (-1.05, -0.435, 0.6671), (-1.05, -0.435, 3.98), (-1.115, -0.2217, 0.6671), (-1.115, -0.2217, 3.98), (-1.137, 1.054e-06, 0.6671), (-1.137, 1.054e-06, 3.98), (-1.115, 0.2217, 0.6671), (-1.115, 0.2217, 3.98), (-1.05, 0.435, 0.6671), (-1.05, 0.435, 3.98), (-0.9451, 0.6315, 0.6671), (-0.9451, 0.6315, 3.98), (-0.8037, 0.8037, 0.6671), (-0.8037, 0.8037, 3.98), (-0.6315, 0.9451, 0.6671), (-0.6315, 0.9451, 3.98), (-0.435, 1.05, 0.6671), (-0.435, 1.05, 3.98), (-0.2217, 1.115, 0.6671), (-0.2217, 1.115, 3.98)], [], [(0, 1, 3, 2), (2, 3, 5, 4), (4, 5, 7, 6), (6, 7, 9, 8), (8, 9, 11, 10), (10, 11, 13, 12), (12, 13, 15, 14), (14, 15, 17, 16), (16, 17, 19, 18), (18, 19, 21, 20), (20, 21, 23, 22), (22, 23, 25, 24), (24, 25, 27, 26), (26, 27, 29, 28), (28, 29, 31, 30), (30, 31, 33, 32), (32, 33, 35, 34), (34, 35, 37, 36), (36, 37, 39, 38), (38, 39, 41, 40), (40, 41, 43, 42), (42, 43, 45, 44), (44, 45, 47, 46), (46, 47, 49, 48), (48, 49, 51, 50), (50, 51, 53, 52), (52, 53, 55, 54), (54, 55, 57, 56), (56, 57, 59, 58), (58, 59, 61, 60), (60, 61, 63, 62), (62, 63, 1, 0)])
me_cylinder_026.materials.append(mat_material_004)
me_cylinder_026.use_remesh_preserve_volume = False
me_cylinder_026.use_remesh_preserve_attributes = False
me_cylinder_026.use_mirror_vertex_groups = False
me_cylinder_026.update()
me_cylinder_025 = bpy.data.meshes.new('Cylinder.025')
me_cylinder_025.from_pydata([(-7.396e-09, 1.137, 0.6671), (-7.396e-09, 1.137, 3.98), (0.2217, 1.115, 0.6671), (0.2217, 1.115, 3.98), (0.435, 1.05, 0.6671), (0.435, 1.05, 3.98), (0.6315, 0.9451, 0.6671), (0.6315, 0.9451, 3.98), (0.8037, 0.8037, 0.6671), (0.8037, 0.8037, 3.98), (0.9451, 0.6315, 0.6671), (0.9451, 0.6315, 3.98), (1.05, 0.435, 0.6671), (1.05, 0.435, 3.98), (1.115, 0.2217, 0.6671), (1.115, 0.2217, 3.98), (1.137, 4.239e-08, 0.6671), (1.137, 4.239e-08, 3.98), (1.115, -0.2217, 0.6671), (1.115, -0.2217, 3.98), (1.05, -0.435, 0.6671), (1.05, -0.435, 3.98), (0.9451, -0.6315, 0.6671), (0.9451, -0.6315, 3.98), (0.8037, -0.8037, 0.6671), (0.8037, -0.8037, 3.98), (0.6315, -0.9451, 0.6671), (0.6315, -0.9451, 3.98), (0.435, -1.05, 0.6671), (0.435, -1.05, 3.98), (0.2217, -1.115, 0.6671), (0.2217, -1.115, 3.98), (-3.778e-07, -1.137, 0.6671), (-3.778e-07, -1.137, 3.98), (-0.2217, -1.115, 0.6671), (-0.2217, -1.115, 3.98), (-0.435, -1.05, 0.6671), (-0.435, -1.05, 3.98), (-0.6315, -0.9451, 0.6671), (-0.6315, -0.9451, 3.98), (-0.8037, -0.8037, 0.6671), (-0.8037, -0.8037, 3.98), (-0.9451, -0.6315, 0.6671), (-0.9451, -0.6315, 3.98), (-1.05, -0.435, 0.6671), (-1.05, -0.435, 3.98), (-1.115, -0.2217, 0.6671), (-1.115, -0.2217, 3.98), (-1.137, 1.054e-06, 0.6671), (-1.137, 1.054e-06, 3.98), (-1.115, 0.2217, 0.6671), (-1.115, 0.2217, 3.98), (-1.05, 0.435, 0.6671), (-1.05, 0.435, 3.98), (-0.9451, 0.6315, 0.6671), (-0.9451, 0.6315, 3.98), (-0.8037, 0.8037, 0.6671), (-0.8037, 0.8037, 3.98), (-0.6315, 0.9451, 0.6671), (-0.6315, 0.9451, 3.98), (-0.435, 1.05, 0.6671), (-0.435, 1.05, 3.98), (-0.2217, 1.115, 0.6671), (-0.2217, 1.115, 3.98)], [], [(0, 1, 3, 2), (2, 3, 5, 4), (4, 5, 7, 6), (6, 7, 9, 8), (8, 9, 11, 10), (10, 11, 13, 12), (12, 13, 15, 14), (14, 15, 17, 16), (16, 17, 19, 18), (18, 19, 21, 20), (20, 21, 23, 22), (22, 23, 25, 24), (24, 25, 27, 26), (26, 27, 29, 28), (28, 29, 31, 30), (30, 31, 33, 32), (32, 33, 35, 34), (34, 35, 37, 36), (36, 37, 39, 38), (38, 39, 41, 40), (40, 41, 43, 42), (42, 43, 45, 44), (44, 45, 47, 46), (46, 47, 49, 48), (48, 49, 51, 50), (50, 51, 53, 52), (52, 53, 55, 54), (54, 55, 57, 56), (56, 57, 59, 58), (58, 59, 61, 60), (60, 61, 63, 62), (62, 63, 1, 0)])
me_cylinder_025.materials.append(mat_material_004)
me_cylinder_025.use_remesh_preserve_volume = False
me_cylinder_025.use_remesh_preserve_attributes = False
me_cylinder_025.use_mirror_vertex_groups = False
me_cylinder_025.update()
me_cylinder_024 = bpy.data.meshes.new('Cylinder.024')
me_cylinder_024.from_pydata([(-2.641e-09, 1.11, 0.6671), (-2.641e-09, 1.11, 3.98), (0.2172, 1.089, 0.6671), (0.2172, 1.089, 3.98), (0.4261, 1.025, 0.6671), (0.4261, 1.025, 3.98), (0.6186, 0.9228, 0.6671), (0.6186, 0.9228, 3.98), (0.7874, 0.7848, 0.6671), (0.7874, 0.7848, 3.98), (0.9259, 0.6166, 0.6671), (0.9259, 0.6166, 3.98), (1.029, 0.4247, 0.6671), (1.029, 0.4247, 3.98), (1.092, 0.2165, 0.6671), (1.092, 0.2165, 3.98), (1.114, 5.051e-08, 0.6671), (1.114, 5.051e-08, 3.98), (1.092, -0.2165, 0.6671), (1.092, -0.2165, 3.98), (1.029, -0.4247, 0.6671), (1.029, -0.4247, 3.98), (0.9259, -0.6166, 0.6671), (0.9259, -0.6166, 3.98), (0.7874, -0.7848, 0.6671), (0.7874, -0.7848, 3.98), (0.6186, -0.9228, 0.6671), (0.6186, -0.9228, 3.98), (0.4261, -1.025, 0.6671), (0.4261, -1.025, 3.98), (0.2172, -1.089, 0.6671), (0.2172, -1.089, 3.98), (-3.655e-07, -1.11, 0.6671), (-3.655e-07, -1.11, 3.98), (-0.2172, -1.089, 0.6671), (-0.2172, -1.089, 3.98), (-0.4261, -1.025, 0.6671), (-0.4261, -1.025, 3.98), (-0.6186, -0.9228, 0.6671), (-0.6186, -0.9228, 3.98), (-0.7874, -0.7848, 0.6671), (-0.7874, -0.7848, 3.98), (-0.9259, -0.6166, 0.6671), (-0.9259, -0.6166, 3.98), (-1.029, -0.4247, 0.6671), (-1.029, -0.4247, 3.98), (-1.092, -0.2165, 0.6671), (-1.092, -0.2165, 3.98), (-1.114, 1.038e-06, 0.6671), (-1.114, 1.038e-06, 3.98), (-1.092, 0.2165, 0.6671), (-1.092, 0.2165, 3.98), (-1.029, 0.4247, 0.6671), (-1.029, 0.4247, 3.98), (-0.9259, 0.6166, 0.6671), (-0.9259, 0.6166, 3.98), (-0.7874, 0.7848, 0.6671), (-0.7874, 0.7848, 3.98), (-0.6186, 0.9228, 0.6671), (-0.6186, 0.9228, 3.98), (-0.4261, 1.025, 0.6671), (-0.4261, 1.025, 3.98), (-0.2172, 1.089, 0.6671), (-0.2172, 1.089, 3.98)], [], [(0, 1, 3, 2), (2, 3, 5, 4), (4, 5, 7, 6), (6, 7, 9, 8), (8, 9, 11, 10), (10, 11, 13, 12), (12, 13, 15, 14), (14, 15, 17, 16), (16, 17, 19, 18), (18, 19, 21, 20), (20, 21, 23, 22), (22, 23, 25, 24), (24, 25, 27, 26), (26, 27, 29, 28), (28, 29, 31, 30), (30, 31, 33, 32), (32, 33, 35, 34), (34, 35, 37, 36), (36, 37, 39, 38), (38, 39, 41, 40), (40, 41, 43, 42), (42, 43, 45, 44), (44, 45, 47, 46), (46, 47, 49, 48), (48, 49, 51, 50), (50, 51, 53, 52), (52, 53, 55, 54), (54, 55, 57, 56), (56, 57, 59, 58), (58, 59, 61, 60), (60, 61, 63, 62), (62, 63, 1, 0)])
me_cylinder_024.materials.append(mat_material_005)
me_cylinder_024.use_remesh_preserve_volume = False
me_cylinder_024.use_remesh_preserve_attributes = False
me_cylinder_024.use_mirror_vertex_groups = False
me_cylinder_024.update()
me_cylinder_023 = bpy.data.meshes.new('Cylinder.023')
me_cylinder_023.from_pydata([(2.568e-09, 1.042, 0.6671), (2.568e-09, 1.042, 3.98), (0.2045, 1.022, 0.6671), (0.2045, 1.022, 3.98), (0.4011, 0.9624, 0.6671), (0.4011, 0.9624, 3.98), (0.5823, 0.8661, 0.6671), (0.5823, 0.8661, 3.98), (0.7412, 0.7366, 0.6671), (0.7412, 0.7366, 3.98), (0.8715, 0.5787, 0.6671), (0.8715, 0.5787, 3.98), (0.9684, 0.3986, 0.6671), (0.9684, 0.3986, 3.98), (1.028, 0.2032, 0.6671), (1.028, 0.2032, 3.98), (1.048, 6.483e-08, 0.6671), (1.048, 6.483e-08, 3.98), (1.028, -0.2032, 0.6671), (1.028, -0.2032, 3.98), (0.9684, -0.3986, 0.6671), (0.9684, -0.3986, 3.98), (0.8715, -0.5787, 0.6671), (0.8715, -0.5787, 3.98), (0.7412, -0.7366, 0.6671), (0.7412, -0.7366, 3.98), (0.5823, -0.8661, 0.6671), (0.5823, -0.8661, 3.98), (0.4011, -0.9624, 0.6671), (0.4011, -0.9624, 3.98), (0.2045, -1.022, 0.6671), (0.2045, -1.022, 3.98), (-3.39e-07, -1.042, 0.6671), (-3.39e-07, -1.042, 3.98), (-0.2045, -1.022, 0.6671), (-0.2045, -1.022, 3.98), (-0.4011, -0.9624, 0.6671), (-0.4011, -0.9624, 3.98), (-0.5823, -0.8661, 0.6671), (-0.5823, -0.8661, 3.98), (-0.7412, -0.7366, 0.6671), (-0.7412, -0.7366, 3.98), (-0.8715, -0.5787, 0.6671), (-0.8715, -0.5787, 3.98), (-0.9684, -0.3986, 0.6671), (-0.9684, -0.3986, 3.98), (-1.028, -0.2032, 0.6671), (-1.028, -0.2032, 3.98), (-1.048, 9.92e-07, 0.6671), (-1.048, 9.92e-07, 3.98), (-1.028, 0.2032, 0.6671), (-1.028, 0.2032, 3.98), (-0.9684, 0.3986, 0.6671), (-0.9684, 0.3986, 3.98), (-0.8715, 0.5787, 0.6671), (-0.8715, 0.5787, 3.98), (-0.7412, 0.7366, 0.6671), (-0.7412, 0.7366, 3.98), (-0.5823, 0.8661, 0.6671), (-0.5823, 0.8661, 3.98), (-0.4011, 0.9624, 0.6671), (-0.4011, 0.9624, 3.98), (-0.2045, 1.022, 0.6671), (-0.2045, 1.022, 3.98)], [], [(0, 1, 3, 2), (2, 3, 5, 4), (4, 5, 7, 6), (6, 7, 9, 8), (8, 9, 11, 10), (10, 11, 13, 12), (12, 13, 15, 14), (14, 15, 17, 16), (16, 17, 19, 18), (18, 19, 21, 20), (20, 21, 23, 22), (22, 23, 25, 24), (24, 25, 27, 26), (26, 27, 29, 28), (28, 29, 31, 30), (30, 31, 33, 32), (32, 33, 35, 34), (34, 35, 37, 36), (36, 37, 39, 38), (38, 39, 41, 40), (40, 41, 43, 42), (42, 43, 45, 44), (44, 45, 47, 46), (46, 47, 49, 48), (48, 49, 51, 50), (50, 51, 53, 52), (52, 53, 55, 54), (54, 55, 57, 56), (56, 57, 59, 58), (58, 59, 61, 60), (60, 61, 63, 62), (62, 63, 1, 0)])
me_cylinder_023.materials.append(mat_material_006)
me_cylinder_023.use_remesh_preserve_volume = False
me_cylinder_023.use_remesh_preserve_attributes = False
me_cylinder_023.use_mirror_vertex_groups = False
me_cylinder_023.update()
me_cylinder_007 = bpy.data.meshes.new('Cylinder.007')
me_cylinder_007.from_pydata([(2.568e-09, 1.042, 0.6671), (2.568e-09, 1.042, 3.98), (0.2045, 1.022, 0.6671), (0.2045, 1.022, 3.98), (0.4011, 0.9624, 0.6671), (0.4011, 0.9624, 3.98), (0.5823, 0.8661, 0.6671), (0.5823, 0.8661, 3.98), (0.7412, 0.7366, 0.6671), (0.7412, 0.7366, 3.98), (0.8715, 0.5787, 0.6671), (0.8715, 0.5787, 3.98), (0.9684, 0.3986, 0.6671), (0.9684, 0.3986, 3.98), (1.028, 0.2032, 0.6671), (1.028, 0.2032, 3.98), (1.048, 6.483e-08, 0.6671), (1.048, 6.483e-08, 3.98), (1.028, -0.2032, 0.6671), (1.028, -0.2032, 3.98), (0.9684, -0.3986, 0.6671), (0.9684, -0.3986, 3.98), (0.8715, -0.5787, 0.6671), (0.8715, -0.5787, 3.98), (0.7412, -0.7366, 0.6671), (0.7412, -0.7366, 3.98), (0.5823, -0.8661, 0.6671), (0.5823, -0.8661, 3.98), (0.4011, -0.9624, 0.6671), (0.4011, -0.9624, 3.98), (0.2045, -1.022, 0.6671), (0.2045, -1.022, 3.98), (-3.39e-07, -1.042, 0.6671), (-3.39e-07, -1.042, 3.98), (-0.2045, -1.022, 0.6671), (-0.2045, -1.022, 3.98), (-0.4011, -0.9624, 0.6671), (-0.4011, -0.9624, 3.98), (-0.5823, -0.8661, 0.6671), (-0.5823, -0.8661, 3.98), (-0.7412, -0.7366, 0.6671), (-0.7412, -0.7366, 3.98), (-0.8715, -0.5787, 0.6671), (-0.8715, -0.5787, 3.98), (-0.9684, -0.3986, 0.6671), (-0.9684, -0.3986, 3.98), (-1.028, -0.2032, 0.6671), (-1.028, -0.2032, 3.98), (-1.048, 9.92e-07, 0.6671), (-1.048, 9.92e-07, 3.98), (-1.028, 0.2032, 0.6671), (-1.028, 0.2032, 3.98), (-0.9684, 0.3986, 0.6671), (-0.9684, 0.3986, 3.98), (-0.8715, 0.5787, 0.6671), (-0.8715, 0.5787, 3.98), (-0.7412, 0.7366, 0.6671), (-0.7412, 0.7366, 3.98), (-0.5823, 0.8661, 0.6671), (-0.5823, 0.8661, 3.98), (-0.4011, 0.9624, 0.6671), (-0.4011, 0.9624, 3.98), (-0.2045, 1.022, 0.6671), (-0.2045, 1.022, 3.98)], [], [(0, 1, 3, 2), (2, 3, 5, 4), (4, 5, 7, 6), (6, 7, 9, 8), (8, 9, 11, 10), (10, 11, 13, 12), (12, 13, 15, 14), (14, 15, 17, 16), (16, 17, 19, 18), (18, 19, 21, 20), (20, 21, 23, 22), (22, 23, 25, 24), (24, 25, 27, 26), (26, 27, 29, 28), (28, 29, 31, 30), (30, 31, 33, 32), (32, 33, 35, 34), (34, 35, 37, 36), (36, 37, 39, 38), (38, 39, 41, 40), (40, 41, 43, 42), (42, 43, 45, 44), (44, 45, 47, 46), (46, 47, 49, 48), (48, 49, 51, 50), (50, 51, 53, 52), (52, 53, 55, 54), (54, 55, 57, 56), (56, 57, 59, 58), (58, 59, 61, 60), (60, 61, 63, 62), (62, 63, 1, 0)])
me_cylinder_007.materials.append(mat_material_006)
me_cylinder_007.use_remesh_preserve_volume = False
me_cylinder_007.use_remesh_preserve_attributes = False
me_cylinder_007.use_mirror_vertex_groups = False
me_cylinder_007.update()
me_cylinder_004 = bpy.data.meshes.new('Cylinder.004')
me_cylinder_004.from_pydata([(-2.641e-09, 1.11, 0.6671), (-2.641e-09, 1.11, 3.98), (0.2172, 1.089, 0.6671), (0.2172, 1.089, 3.98), (0.4261, 1.025, 0.6671), (0.4261, 1.025, 3.98), (0.6186, 0.9228, 0.6671), (0.6186, 0.9228, 3.98), (0.7874, 0.7848, 0.6671), (0.7874, 0.7848, 3.98), (0.9259, 0.6166, 0.6671), (0.9259, 0.6166, 3.98), (1.029, 0.4247, 0.6671), (1.029, 0.4247, 3.98), (1.092, 0.2165, 0.6671), (1.092, 0.2165, 3.98), (1.114, 5.051e-08, 0.6671), (1.114, 5.051e-08, 3.98), (1.092, -0.2165, 0.6671), (1.092, -0.2165, 3.98), (1.029, -0.4247, 0.6671), (1.029, -0.4247, 3.98), (0.9259, -0.6166, 0.6671), (0.9259, -0.6166, 3.98), (0.7874, -0.7848, 0.6671), (0.7874, -0.7848, 3.98), (0.6186, -0.9228, 0.6671), (0.6186, -0.9228, 3.98), (0.4261, -1.025, 0.6671), (0.4261, -1.025, 3.98), (0.2172, -1.089, 0.6671), (0.2172, -1.089, 3.98), (-3.655e-07, -1.11, 0.6671), (-3.655e-07, -1.11, 3.98), (-0.2172, -1.089, 0.6671), (-0.2172, -1.089, 3.98), (-0.4261, -1.025, 0.6671), (-0.4261, -1.025, 3.98), (-0.6186, -0.9228, 0.6671), (-0.6186, -0.9228, 3.98), (-0.7874, -0.7848, 0.6671), (-0.7874, -0.7848, 3.98), (-0.9259, -0.6166, 0.6671), (-0.9259, -0.6166, 3.98), (-1.029, -0.4247, 0.6671), (-1.029, -0.4247, 3.98), (-1.092, -0.2165, 0.6671), (-1.092, -0.2165, 3.98), (-1.114, 1.038e-06, 0.6671), (-1.114, 1.038e-06, 3.98), (-1.092, 0.2165, 0.6671), (-1.092, 0.2165, 3.98), (-1.029, 0.4247, 0.6671), (-1.029, 0.4247, 3.98), (-0.9259, 0.6166, 0.6671), (-0.9259, 0.6166, 3.98), (-0.7874, 0.7848, 0.6671), (-0.7874, 0.7848, 3.98), (-0.6186, 0.9228, 0.6671), (-0.6186, 0.9228, 3.98), (-0.4261, 1.025, 0.6671), (-0.4261, 1.025, 3.98), (-0.2172, 1.089, 0.6671), (-0.2172, 1.089, 3.98)], [], [(0, 1, 3, 2), (2, 3, 5, 4), (4, 5, 7, 6), (6, 7, 9, 8), (8, 9, 11, 10), (10, 11, 13, 12), (12, 13, 15, 14), (14, 15, 17, 16), (16, 17, 19, 18), (18, 19, 21, 20), (20, 21, 23, 22), (22, 23, 25, 24), (24, 25, 27, 26), (26, 27, 29, 28), (28, 29, 31, 30), (30, 31, 33, 32), (32, 33, 35, 34), (34, 35, 37, 36), (36, 37, 39, 38), (38, 39, 41, 40), (40, 41, 43, 42), (42, 43, 45, 44), (44, 45, 47, 46), (46, 47, 49, 48), (48, 49, 51, 50), (50, 51, 53, 52), (52, 53, 55, 54), (54, 55, 57, 56), (56, 57, 59, 58), (58, 59, 61, 60), (60, 61, 63, 62), (62, 63, 1, 0)])
me_cylinder_004.materials.append(mat_material_005)
me_cylinder_004.use_remesh_preserve_volume = False
me_cylinder_004.use_remesh_preserve_attributes = False
me_cylinder_004.use_mirror_vertex_groups = False
me_cylinder_004.update()
me_cylinder_002 = bpy.data.meshes.new('Cylinder.002')
me_cylinder_002.from_pydata([(-7.396e-09, 1.137, 0.6671), (-7.396e-09, 1.137, 3.98), (0.2217, 1.115, 0.6671), (0.2217, 1.115, 3.98), (0.435, 1.05, 0.6671), (0.435, 1.05, 3.98), (0.6315, 0.9451, 0.6671), (0.6315, 0.9451, 3.98), (0.8037, 0.8037, 0.6671), (0.8037, 0.8037, 3.98), (0.9451, 0.6315, 0.6671), (0.9451, 0.6315, 3.98), (1.05, 0.435, 0.6671), (1.05, 0.435, 3.98), (1.115, 0.2217, 0.6671), (1.115, 0.2217, 3.98), (1.137, 4.239e-08, 0.6671), (1.137, 4.239e-08, 3.98), (1.115, -0.2217, 0.6671), (1.115, -0.2217, 3.98), (1.05, -0.435, 0.6671), (1.05, -0.435, 3.98), (0.9451, -0.6315, 0.6671), (0.9451, -0.6315, 3.98), (0.8037, -0.8037, 0.6671), (0.8037, -0.8037, 3.98), (0.6315, -0.9451, 0.6671), (0.6315, -0.9451, 3.98), (0.435, -1.05, 0.6671), (0.435, -1.05, 3.98), (0.2217, -1.115, 0.6671), (0.2217, -1.115, 3.98), (-3.778e-07, -1.137, 0.6671), (-3.778e-07, -1.137, 3.98), (-0.2217, -1.115, 0.6671), (-0.2217, -1.115, 3.98), (-0.435, -1.05, 0.6671), (-0.435, -1.05, 3.98), (-0.6315, -0.9451, 0.6671), (-0.6315, -0.9451, 3.98), (-0.8037, -0.8037, 0.6671), (-0.8037, -0.8037, 3.98), (-0.9451, -0.6315, 0.6671), (-0.9451, -0.6315, 3.98), (-1.05, -0.435, 0.6671), (-1.05, -0.435, 3.98), (-1.115, -0.2217, 0.6671), (-1.115, -0.2217, 3.98), (-1.137, 1.054e-06, 0.6671), (-1.137, 1.054e-06, 3.98), (-1.115, 0.2217, 0.6671), (-1.115, 0.2217, 3.98), (-1.05, 0.435, 0.6671), (-1.05, 0.435, 3.98), (-0.9451, 0.6315, 0.6671), (-0.9451, 0.6315, 3.98), (-0.8037, 0.8037, 0.6671), (-0.8037, 0.8037, 3.98), (-0.6315, 0.9451, 0.6671), (-0.6315, 0.9451, 3.98), (-0.435, 1.05, 0.6671), (-0.435, 1.05, 3.98), (-0.2217, 1.115, 0.6671), (-0.2217, 1.115, 3.98)], [], [(0, 1, 3, 2), (2, 3, 5, 4), (4, 5, 7, 6), (6, 7, 9, 8), (8, 9, 11, 10), (10, 11, 13, 12), (12, 13, 15, 14), (14, 15, 17, 16), (16, 17, 19, 18), (18, 19, 21, 20), (20, 21, 23, 22), (22, 23, 25, 24), (24, 25, 27, 26), (26, 27, 29, 28), (28, 29, 31, 30), (30, 31, 33, 32), (32, 33, 35, 34), (34, 35, 37, 36), (36, 37, 39, 38), (38, 39, 41, 40), (40, 41, 43, 42), (42, 43, 45, 44), (44, 45, 47, 46), (46, 47, 49, 48), (48, 49, 51, 50), (50, 51, 53, 52), (52, 53, 55, 54), (54, 55, 57, 56), (56, 57, 59, 58), (58, 59, 61, 60), (60, 61, 63, 62), (62, 63, 1, 0)])
me_cylinder_002.materials.append(mat_material_004)
me_cylinder_002.use_remesh_preserve_volume = False
me_cylinder_002.use_remesh_preserve_attributes = False
me_cylinder_002.use_mirror_vertex_groups = False
me_cylinder_002.update()
me_plane = bpy.data.meshes.new('Plane')
me_plane.from_pydata([(-5.23e-07, 1.15, 4.055), (0.2244, 1.128, 4.086), (0.4402, 1.062, 4.086), (0.6391, 0.9562, 4.086), (0.8135, 0.8131, 4.086), (0.9565, 0.6388, 4.086), (1.063, 0.4399, 4.086), (1.128, 0.2241, 4.086), (1.15, -0.0003444, 4.086), (1.128, -0.2248, 4.086), (1.063, -0.4406, 4.086), (0.9565, -0.6395, 4.086), (0.8135, -0.8138, 4.055), (0.6391, -0.9569, 4.086), (0.4402, -1.063, 4.086), (0.2244, -1.129, 4.086), (-8.979e-07, -1.151, 4.086), (-0.2244, -1.129, 4.086), (-0.4402, -1.063, 4.086), (-0.6391, -0.9569, 4.086), (-0.8135, -0.8138, 4.055), (-0.9565, -0.6395, 4.086), (-1.063, -0.4406, 4.086), (-1.128, -0.2248, 4.086), (-1.15, -0.0003434, 4.086), (-1.128, 0.2241, 4.086), (-1.063, 0.4399, 4.086), (-0.9565, 0.6388, 4.086), (-0.8135, 0.8131, 4.086), (-0.6391, 0.9562, 4.086), (-0.4402, 1.062, 4.086), (-0.2244, 1.128, 4.086), (-8.254e-09, 1.166, 0.6573), (0.2275, 1.144, 0.6573), (0.4463, 1.077, 0.6573), (0.6479, 0.9697, 0.6573), (0.8246, 0.8246, 0.6573), (0.9697, 0.6479, 0.6573), (1.077, 0.4463, 0.6573), (1.144, 0.2275, 0.6573), (1.166, 3.459e-08, 0.6573), (1.144, -0.2275, 0.6573), (1.077, -0.4463, 0.6573), (0.9697, -0.6479, 0.6573), (0.8246, -0.8246, 0.6573), (0.6479, -0.9697, 0.6573), (0.4463, -1.077, 0.6573), (0.2275, -1.144, 0.6573), (-3.883e-07, -1.166, 0.6573), (-0.2275, -1.144, 0.6573), (-0.4463, -1.077, 0.6573), (-0.6479, -0.9697, 0.6573), (-0.8246, -0.8246, 0.6573), (-0.9697, -0.6479, 0.6573), (-1.077, -0.4463, 0.6573), (-1.144, -0.2275, 0.6573), (-1.166, 1.073e-06, 0.6573), (-1.144, 0.2275, 0.6573), (-1.077, 0.4463, 0.6573), (-0.9697, 0.6479, 0.6573), (-0.8246, 0.8246, 0.6573), (-0.6479, 0.9697, 0.6573), (-0.4463, 1.077, 0.6573), (-0.2275, 1.144, 0.6573), (-0.0228, 1.164, 0.6573), (-0.02249, 1.148, 4.086), (0.01983, 1.148, 4.086), (0.0201, 1.164, 0.6573), (-1.983e-07, 0.0, 4.055), (-0.7961, -0.8281, 4.086), (-0.807, -0.8391, 0.6573), (-0.8262, -0.7982, 4.086), (-0.8376, -0.8088, 0.6573), (0.8299, -0.7938, 4.086), (0.8413, -0.8043, 0.6573), (0.7936, -0.8301, 4.086), (0.8046, -0.8411, 0.6573), (-1.983e-07, -0.02973, 4.086), (-0.02233, 0.01579, 4.086), (0.02228, 0.0167, 4.086), (0.4463, 1.077, 4.086), (0.2275, 1.144, 4.086), (0.6479, 0.9697, 4.086), (0.8246, 0.8246, 4.086), (0.9697, 0.6479, 4.086), (1.077, 0.4463, 4.086), (1.144, 0.2275, 4.086), (1.166, 3.459e-08, 4.086), (1.144, -0.2275, 4.086), (1.077, -0.4463, 4.086), (0.9697, -0.6479, 4.086), (0.8413, -0.8043, 4.086), (0.8046, -0.8411, 4.086), (0.8246, -0.8246, 4.086), (0.4463, -1.077, 4.086), (0.6479, -0.9697, 4.086), (0.2275, -1.144, 4.086), (-3.883e-07, -1.166, 4.086), (-0.2275, -1.144, 4.086), (-0.4463, -1.077, 4.086), (-0.6479, -0.9697, 4.086), (-0.807, -0.8391, 4.086), (-0.8376, -0.8088, 4.086), (-0.8246, -0.8246, 4.086), (-1.077, -0.4463, 4.086), (-0.9697, -0.6479, 4.086), (-1.144, -0.2275, 4.086), (-1.166, 1.073e-06, 4.086), (-1.144, 0.2275, 4.086), (-1.077, 0.4463, 4.086), (-0.9697, 0.6479, 4.086), (-0.8246, 0.8246, 4.086), (-0.6479, 0.9697, 4.086), (-0.4463, 1.077, 4.086), (-0.2275, 1.144, 4.086), (-0.0228, 1.164, 4.086), (0.0201, 1.164, 4.086), (-8.254e-09, 1.166, 4.086)], [], [(114, 63, 62, 113), (113, 62, 61, 112), (112, 61, 60, 111), (111, 60, 59, 110), (110, 59, 58, 109), (109, 58, 57, 108), (108, 57, 56, 107), (107, 56, 55, 106), (106, 55, 54, 104), (104, 54, 53, 105), (102, 72, 52, 103), (101, 70, 51, 100), (100, 51, 50, 99), (99, 50, 49, 98), (98, 49, 48, 97), (97, 48, 47, 96), (96, 47, 46, 94), (94, 46, 45, 95), (92, 76, 44, 93), (91, 74, 43, 90), (90, 43, 42, 89), (89, 42, 41, 88), (88, 41, 40, 87), (87, 40, 39, 86), (86, 39, 38, 85), (85, 38, 37, 84), (84, 37, 36, 83), (83, 36, 35, 82), (82, 35, 34, 80), (80, 34, 33, 81), (64, 115, 117, 32), (116, 81, 33, 67), (63, 114, 115, 64), (117, 116, 67, 32), (103, 52, 70, 101), (105, 53, 72, 102), (93, 44, 74, 91), (95, 45, 76, 92), (31, 78, 65), (30, 78, 31), (29, 78, 30), (28, 78, 29), (27, 78, 28), (26, 78, 27), (25, 78, 26), (24, 78, 25), (24, 23, 78), (78, 23, 22), (71, 78, 21), (78, 22, 21), (1, 66, 79), (2, 1, 79), (3, 2, 79), (4, 3, 79), (5, 4, 79), (6, 5, 79), (7, 6, 79), (8, 7, 79), (79, 73, 11), (69, 19, 77), (9, 79, 10), (10, 79, 11), (9, 8, 79), (68, 20, 69, 77), (75, 77, 13), (77, 18, 17), (13, 77, 14), (77, 17, 16), (14, 77, 15), (15, 77, 16), (77, 19, 18), (71, 20, 68, 78), (75, 12, 68, 77), (68, 12, 73, 79), (65, 78, 68, 0), (66, 0, 68, 79), (115, 0, 117), (101, 69, 20), (65, 0, 115), (116, 66, 1), (96, 94, 14), (116, 0, 66), (81, 116, 1), (65, 115, 31), (31, 114, 113), (80, 81, 1), (30, 31, 113), (80, 1, 2), (30, 113, 112), (82, 80, 2), (29, 30, 112), (82, 2, 3), (29, 112, 111), (83, 82, 3), (28, 29, 111), (83, 3, 4), (28, 111, 110), (84, 83, 4), (27, 28, 110), (84, 4, 5), (27, 110, 109), (85, 84, 5), (26, 27, 109), (85, 5, 6), (26, 109, 108), (86, 85, 6), (25, 26, 108), (86, 6, 7), (25, 108, 107), (87, 86, 7), (24, 25, 107), (87, 7, 8), (24, 107, 106), (88, 87, 8), (23, 24, 106), (88, 8, 9), (106, 104, 23), (10, 89, 9), (90, 89, 10), (104, 22, 23), (104, 105, 22), (11, 90, 10), (94, 95, 13), (105, 21, 22), (105, 102, 21), (73, 91, 11), (89, 88, 9), (102, 71, 21), (91, 73, 12), (20, 71, 102), (93, 91, 12), (20, 102, 103), (103, 101, 20), (75, 92, 12), (92, 93, 12), (91, 90, 11), (101, 100, 69), (13, 95, 75), (95, 92, 75), (97, 96, 15), (100, 99, 19), (14, 94, 13), (115, 114, 31), (99, 18, 19), (99, 98, 18), (15, 96, 14), (100, 19, 69), (98, 17, 18), (98, 97, 17), (16, 97, 15), (97, 16, 17), (0, 116, 117)])
me_plane.materials.append(mat_material_001)
me_plane.use_remesh_preserve_volume = False
me_plane.use_remesh_preserve_attributes = False
me_plane.use_mirror_vertex_groups = False
me_plane.update()
me_cylinder_006 = bpy.data.meshes.new('Cylinder.006')
me_cylinder_006.from_pydata([(-1.037e-08, 1.194, 0.3802), (0.2329, 1.171, 0.3802), (0.4568, 1.103, 0.3802), (0.6631, 0.9925, 0.3802), (0.844, 0.844, 0.3802), (0.9925, 0.6631, 0.3802), (1.103, 0.4568, 0.3802), (1.171, 0.2329, 0.3802), (1.194, 2.845e-08, 0.3802), (1.171, -0.2329, 0.3802), (1.103, -0.4568, 0.3802), (0.9925, -0.6631, 0.3802), (0.844, -0.844, 0.3802), (0.6631, -0.9925, 0.3802), (0.4568, -1.103, 0.3802), (0.2329, -1.171, 0.3802), (-3.993e-07, -1.194, 0.3802), (-0.2329, -1.171, 0.3802), (-0.4568, -1.103, 0.3802), (-0.6631, -0.9925, 0.3802), (-0.844, -0.844, 0.3802), (-0.9925, -0.6631, 0.3802), (-1.103, -0.4568, 0.3802), (-1.171, -0.2329, 0.3802), (-1.194, 1.091e-06, 0.3802), (-1.171, 0.2329, 0.3802), (-1.103, 0.4568, 0.3802), (-0.9925, 0.6631, 0.3802), (-0.844, 0.844, 0.3802), (-0.6631, 0.9925, 0.3802), (-0.4568, 1.103, 0.3802), (-0.2329, 1.171, 0.3802), (0.2186, 1.099, 0.6256), (0.2186, 1.099, 0.5086), (0.4288, 1.035, 0.6256), (0.4288, 1.035, 0.5086), (0.6226, 0.9317, 0.6256), (0.6226, 0.9317, 0.5086), (0.7924, 0.7924, 0.6256), (0.7924, 0.7924, 0.5086), (0.9317, 0.6226, 0.6256), (0.9317, 0.6226, 0.5086), (1.035, 0.4288, 0.6256), (1.035, 0.4288, 0.5086), (1.099, 0.2186, 0.6256), (1.099, 0.2186, 0.5086), (1.121, 4.517e-08, 0.6256), (1.121, 4.517e-08, 0.5086), (1.099, -0.2186, 0.6256), (1.099, -0.2186, 0.5086), (1.035, -0.4288, 0.6256), (1.035, -0.4288, 0.5086), (0.9317, -0.6226, 0.6256), (0.9317, -0.6226, 0.5086), (0.7924, -0.7924, 0.6256), (0.7924, -0.7924, 0.5086), (0.6226, -0.9317, 0.6256), (0.6226, -0.9317, 0.5086), (0.4288, -1.035, 0.6256), (0.4288, -1.035, 0.5086), (0.2186, -1.099, 0.6256), (0.2186, -1.099, 0.5086), (-3.739e-07, -1.121, 0.6256), (-3.739e-07, -1.121, 0.5086), (-0.2186, -1.099, 0.6256), (-0.2186, -1.099, 0.5086), (-0.4288, -1.035, 0.6256), (-0.4288, -1.035, 0.5086), (-0.6226, -0.9317, 0.6256), (-0.6226, -0.9317, 0.5086), (-0.7924, -0.7924, 0.6256), (-0.7924, -0.7924, 0.5086), (-0.9317, -0.6226, 0.6256), (-0.9317, -0.6226, 0.5086), (-1.035, -0.4288, 0.6256), (-1.035, -0.4288, 0.5086), (-1.099, -0.2186, 0.6256), (-1.099, -0.2186, 0.5086), (-1.121, 1.043e-06, 0.6256), (-1.121, 1.043e-06, 0.5086), (-1.099, 0.2186, 0.6256), (-1.099, 0.2186, 0.5086), (-1.035, 0.4288, 0.6256), (-1.035, 0.4288, 0.5086), (-0.9317, 0.6226, 0.6256), (-0.9317, 0.6226, 0.5086), (-0.7924, 0.7924, 0.6256), (-0.7924, 0.7924, 0.5086), (-0.6226, 0.9317, 0.6256), (-0.6226, 0.9317, 0.5086), (-0.4288, 1.035, 0.6256), (-0.4288, 1.035, 0.5086), (-0.2186, 1.099, 0.6256), (-0.2186, 1.099, 0.5086), (-8.728e-09, 1.121, 0.5086), (-8.728e-09, 1.121, 0.6256), (0.2329, 1.171, 0.4997), (0.4568, 1.103, 0.4997), (0.6631, 0.9925, 0.4997), (0.844, 0.844, 0.4997), (0.9925, 0.6631, 0.4997), (1.103, 0.4568, 0.4997), (1.171, 0.2329, 0.4997), (1.194, 2.845e-08, 0.4997), (1.171, -0.2329, 0.4997), (1.103, -0.4568, 0.4997), (0.9925, -0.6631, 0.4997), (0.844, -0.844, 0.4997), (0.6631, -0.9925, 0.4997), (0.4568, -1.103, 0.4997), (0.2329, -1.171, 0.4997), (-3.993e-07, -1.194, 0.4997), (-0.2329, -1.171, 0.4997), (-0.4568, -1.103, 0.4997), (-0.6631, -0.9925, 0.4997), (-0.844, -0.844, 0.4997), (-0.9925, -0.6631, 0.4997), (-1.103, -0.4568, 0.4997), (-1.171, -0.2329, 0.4997), (-1.194, 1.091e-06, 0.4997), (-1.171, 0.2329, 0.4997), (-1.103, 0.4568, 0.4997), (-0.9925, 0.6631, 0.4997), (-0.844, 0.844, 0.4997), (-0.6631, 0.9925, 0.4997), (-0.4568, 1.103, 0.4997), (-0.2329, 1.171, 0.4997), (-1.037e-08, 1.194, 0.4997), (-1.037e-08, 1.194, 0.6363), (0.2329, 1.171, 0.6363), (0.4568, 1.103, 0.6363), (0.6631, 0.9925, 0.6363), (0.844, 0.844, 0.6363), (0.9925, 0.6631, 0.6363), (1.103, 0.4568, 0.6363), (1.171, 0.2329, 0.6363), (1.194, 2.845e-08, 0.6363), (1.171, -0.2329, 0.6363), (1.103, -0.4568, 0.6363), (0.9925, -0.6631, 0.6363), (0.844, -0.844, 0.6363), (0.6631, -0.9925, 0.6363), (0.4568, -1.103, 0.6363), (0.2329, -1.171, 0.6363), (-3.993e-07, -1.194, 0.6363), (-0.2329, -1.171, 0.6363), (-0.4568, -1.103, 0.6363), (-0.6631, -0.9925, 0.6363), (-0.844, -0.844, 0.6363), (-0.9925, -0.6631, 0.6363), (-1.103, -0.4568, 0.6363), (-1.171, -0.2329, 0.6363), (-1.194, 1.091e-06, 0.6363), (-1.171, 0.2329, 0.6363), (-1.103, 0.4568, 0.6363), (-0.9925, 0.6631, 0.6363), (-0.844, 0.844, 0.6363), (-0.6631, 0.9925, 0.6363), (-0.4568, 1.103, 0.6363), (-0.2329, 1.171, 0.6363), (-1.037e-08, 1.194, 0.6933), (-0.2329, 1.171, 0.6933), (-0.4568, 1.103, 0.6933), (-0.6631, 0.9925, 0.6933), (-0.844, 0.844, 0.6933), (-0.9925, 0.6631, 0.6933), (-1.103, 0.4568, 0.6933), (-1.171, 0.2329, 0.6933), (-1.194, 1.091e-06, 0.6933), (-1.171, -0.2329, 0.6933), (-1.103, -0.4568, 0.6933), (-0.9925, -0.6631, 0.6933), (-0.844, -0.844, 0.6933), (-0.6631, -0.9925, 0.6933), (-0.4568, -1.103, 0.6933), (-0.2329, -1.171, 0.6933), (-3.993e-07, -1.194, 0.6933), (0.2329, -1.171, 0.6933), (0.4568, -1.103, 0.6933), (0.6631, -0.9925, 0.6933), (0.844, -0.844, 0.6933), (0.9925, -0.6631, 0.6933), (1.103, -0.4568, 0.6933), (1.171, -0.2329, 0.6933), (1.194, 2.845e-08, 0.6933), (1.171, 0.2329, 0.6933), (1.103, 0.4568, 0.6933), (0.9925, 0.6631, 0.6933), (0.844, 0.844, 0.6933), (0.6631, 0.9925, 0.6933), (0.4568, 1.103, 0.6933), (0.2329, 1.171, 0.6933), (-8.64e-09, 1.172, 0.7148), (-0.2287, 1.15, 0.7148), (-0.4487, 1.083, 0.7148), (-0.6514, 0.9749, 0.7148), (-0.8291, 0.8291, 0.7148), (-0.9749, 0.6514, 0.7148), (-1.083, 0.4487, 0.7148), (-1.15, 0.2287, 0.7148), (-1.172, 1.077e-06, 0.7148), (-1.15, -0.2287, 0.7148), (-1.083, -0.4487, 0.7148), (-0.9749, -0.6514, 0.7148), (-0.8291, -0.8291, 0.7148), (-0.6514, -0.9749, 0.7148), (-0.4487, -1.083, 0.7148), (-0.2287, -1.15, 0.7148), (-3.907e-07, -1.172, 0.7148), (0.2287, -1.15, 0.7148), (0.4487, -1.083, 0.7148), (0.6514, -0.9749, 0.7148), (0.8291, -0.8291, 0.7148), (0.9749, -0.6514, 0.7148), (1.083, -0.4487, 0.7148), (1.15, -0.2287, 0.7148), (1.172, 3.342e-08, 0.7148), (1.15, 0.2287, 0.7148), (1.083, 0.4487, 0.7148), (0.9749, 0.6514, 0.7148), (0.8291, 0.8291, 0.7148), (0.6514, 0.9749, 0.7148), (0.4487, 1.083, 0.7148), (0.2287, 1.15, 0.7148)], [], [(127, 94, 33, 96), (94, 95, 32, 33), (96, 33, 35, 97), (33, 32, 34, 35), (97, 35, 37, 98), (35, 34, 36, 37), (98, 37, 39, 99), (37, 36, 38, 39), (99, 39, 41, 100), (39, 38, 40, 41), (100, 41, 43, 101), (41, 40, 42, 43), (101, 43, 45, 102), (43, 42, 44, 45), (102, 45, 47, 103), (45, 44, 46, 47), (103, 47, 49, 104), (47, 46, 48, 49), (104, 49, 51, 105), (49, 48, 50, 51), (105, 51, 53, 106), (51, 50, 52, 53), (106, 53, 55, 107), (53, 52, 54, 55), (107, 55, 57, 108), (55, 54, 56, 57), (108, 57, 59, 109), (57, 56, 58, 59), (109, 59, 61, 110), (59, 58, 60, 61), (110, 61, 63, 111), (61, 60, 62, 63), (111, 63, 65, 112), (63, 62, 64, 65), (112, 65, 67, 113), (65, 64, 66, 67), (113, 67, 69, 114), (67, 66, 68, 69), (114, 69, 71, 115), (69, 68, 70, 71), (115, 71, 73, 116), (71, 70, 72, 73), (116, 73, 75, 117), (73, 72, 74, 75), (117, 75, 77, 118), (75, 74, 76, 77), (118, 77, 79, 119), (77, 76, 78, 79), (119, 79, 81, 120), (79, 78, 80, 81), (120, 81, 83, 121), (81, 80, 82, 83), (121, 83, 85, 122), (83, 82, 84, 85), (122, 85, 87, 123), (85, 84, 86, 87), (123, 87, 89, 124), (87, 86, 88, 89), (124, 89, 91, 125), (89, 88, 90, 91), (125, 91, 93, 126), (91, 90, 92, 93), (126, 93, 94, 127), (93, 92, 95, 94), (31, 126, 127, 0), (30, 125, 126, 31), (29, 124, 125, 30), (28, 123, 124, 29), (27, 122, 123, 28), (26, 121, 122, 27), (25, 120, 121, 26), (24, 119, 120, 25), (23, 118, 119, 24), (22, 117, 118, 23), (21, 116, 117, 22), (20, 115, 116, 21), (19, 114, 115, 20), (18, 113, 114, 19), (17, 112, 113, 18), (16, 111, 112, 17), (15, 110, 111, 16), (14, 109, 110, 15), (13, 108, 109, 14), (12, 107, 108, 13), (11, 106, 107, 12), (10, 105, 106, 11), (9, 104, 105, 10), (8, 103, 104, 9), (7, 102, 103, 8), (6, 101, 102, 7), (5, 100, 101, 6), (4, 99, 100, 5), (3, 98, 99, 4), (2, 97, 98, 3), (1, 96, 97, 2), (0, 127, 96, 1), (95, 128, 129, 32), (32, 129, 130, 34), (34, 130, 131, 36), (36, 131, 132, 38), (38, 132, 133, 40), (40, 133, 134, 42), (42, 134, 135, 44), (44, 135, 136, 46), (46, 136, 137, 48), (48, 137, 138, 50), (50, 138, 139, 52), (52, 139, 140, 54), (54, 140, 141, 56), (56, 141, 142, 58), (58, 142, 143, 60), (60, 143, 144, 62), (62, 144, 145, 64), (64, 145, 146, 66), (66, 146, 147, 68), (68, 147, 148, 70), (70, 148, 149, 72), (72, 149, 150, 74), (74, 150, 151, 76), (76, 151, 152, 78), (78, 152, 153, 80), (80, 153, 154, 82), (82, 154, 155, 84), (84, 155, 156, 86), (86, 156, 157, 88), (88, 157, 158, 90), (90, 158, 159, 92), (92, 159, 128, 95), (160, 128, 159, 161), (161, 159, 158, 162), (162, 158, 157, 163), (163, 157, 156, 164), (164, 156, 155, 165), (165, 155, 154, 166), (166, 154, 153, 167), (167, 153, 152, 168), (168, 152, 151, 169), (169, 151, 150, 170), (170, 150, 149, 171), (171, 149, 148, 172), (172, 148, 147, 173), (173, 147, 146, 174), (174, 146, 145, 175), (175, 145, 144, 176), (176, 144, 143, 177), (177, 143, 142, 178), (178, 142, 141, 179), (179, 141, 140, 180), (180, 140, 139, 181), (181, 139, 138, 182), (182, 138, 137, 183), (183, 137, 136, 184), (184, 136, 135, 185), (185, 135, 134, 186), (186, 134, 133, 187), (187, 133, 132, 188), (188, 132, 131, 189), (189, 131, 130, 190), (190, 130, 129, 191), (191, 129, 128, 160), (0, 1, 2, 3, 4, 5, 6, 7, 8, 9, 10, 11, 12, 13, 14, 15, 16, 17, 18, 19, 20, 21, 22, 23, 24, 25, 26, 27, 28, 29, 30, 31), (223, 191, 160, 192), (222, 190, 191, 223), (221, 189, 190, 222), (220, 188, 189, 221), (219, 187, 188, 220), (218, 186, 187, 219), (217, 185, 186, 218), (216, 184, 185, 217), (215, 183, 184, 216), (214, 182, 183, 215), (213, 181, 182, 214), (212, 180, 181, 213), (211, 179, 180, 212), (210, 178, 179, 211), (209, 177, 178, 210), (208, 176, 177, 209), (207, 175, 176, 208), (206, 174, 175, 207), (205, 173, 174, 206), (204, 172, 173, 205), (203, 171, 172, 204), (202, 170, 171, 203), (201, 169, 170, 202), (200, 168, 169, 201), (199, 167, 168, 200), (198, 166, 167, 199), (197, 165, 166, 198), (196, 164, 165, 197), (195, 163, 164, 196), (194, 162, 163, 195), (193, 161, 162, 194), (192, 160, 161, 193)])
me_cylinder_006.materials.append(mat_material_003)
me_cylinder_006.use_remesh_preserve_volume = False
me_cylinder_006.use_remesh_preserve_attributes = False
me_cylinder_006.use_mirror_vertex_groups = False
me_cylinder_006.update()
me_cylinder_005 = bpy.data.meshes.new('Cylinder.005')
me_cylinder_005.from_pydata([(1.133e-07, 0.6573, -1.949), (1.133e-07, 0.6573, 0.3686), (0.02887, 0.6515, -1.949), (0.02887, 0.6515, 0.3686), (0.05335, 0.6352, -1.949), (0.05335, 0.6352, 0.3686), (0.06971, 0.6107, -1.949), (0.06971, 0.6107, 0.3686), (0.07545, 0.5818, -1.949), (0.07545, 0.5818, 0.3686), (0.06971, 0.553, -1.949), (0.06971, 0.553, 0.3686), (0.05335, 0.5285, -1.949), (0.05335, 0.5285, 0.3686), (0.02887, 0.5121, -1.949), (0.02887, 0.5121, 0.3686), (1.247e-07, 0.5064, -1.949), (1.247e-07, 0.5064, 0.3686), (-0.02887, 0.5121, -1.949), (-0.02887, 0.5121, 0.3686), (-0.05335, 0.5285, -1.949), (-0.05335, 0.5285, 0.3686), (-0.06971, 0.553, -1.949), (-0.06971, 0.553, 0.3686), (-0.07545, 0.5818, -1.949), (-0.07545, 0.5818, 0.3686), (-0.06971, 0.6107, -1.949), (-0.06971, 0.6107, 0.3686), (-0.05335, 0.6352, -1.949), (-0.05335, 0.6352, 0.3686), (-0.02887, 0.6515, -1.949), (-0.02887, 0.6515, 0.3686), (1.205e-07, 0.6177, -2.028), (0.01373, 0.615, -2.028), (0.02537, 0.6072, -2.028), (0.03315, 0.5956, -2.028), (0.03588, 0.5818, -2.028), (0.03315, 0.5681, -2.028), (0.02537, 0.5565, -2.028), (0.01373, 0.5487, -2.028), (1.244e-07, 0.546, -2.028), (-0.01373, 0.5487, -2.028), (-0.02537, 0.5565, -2.028), (-0.03315, 0.5681, -2.028), (-0.03588, 0.5818, -2.028), (-0.03315, 0.5956, -2.028), (-0.02537, 0.6072, -2.028), (-0.01373, 0.615, -2.028), (1.208e-07, 0.5818, -2.046)], [], [(0, 1, 3, 2), (2, 3, 5, 4), (4, 5, 7, 6), (6, 7, 9, 8), (8, 9, 11, 10), (10, 11, 13, 12), (12, 13, 15, 14), (14, 15, 17, 16), (16, 17, 19, 18), (18, 19, 21, 20), (20, 21, 23, 22), (22, 23, 25, 24), (24, 25, 27, 26), (26, 27, 29, 28), (3, 1, 31, 29, 27, 25, 23, 21, 19, 17, 15, 13, 11, 9, 7, 5), (28, 29, 31, 30), (30, 31, 1, 0), (2, 4, 34, 33), (12, 14, 39, 38), (22, 24, 44, 43), (8, 10, 37, 36), (18, 20, 42, 41), (28, 30, 47, 46), (4, 6, 35, 34), (14, 16, 40, 39), (0, 2, 33, 32), (24, 26, 45, 44), (10, 12, 38, 37), (20, 22, 43, 42), (30, 0, 32, 47), (6, 8, 36, 35), (16, 18, 41, 40), (26, 28, 46, 45), (33, 48, 32), (48, 47, 32), (48, 46, 47), (34, 48, 33), (35, 48, 34), (48, 45, 46), (36, 48, 35), (48, 44, 45), (37, 48, 36), (37, 38, 48), (48, 40, 41), (48, 38, 39), (43, 48, 42), (40, 48, 39), (42, 48, 41), (43, 44, 48)])
me_cylinder_005.use_remesh_preserve_volume = False
me_cylinder_005.use_remesh_preserve_attributes = False
me_cylinder_005.use_mirror_vertex_groups = False
me_cylinder_005.update()
me_cylinder_003 = bpy.data.meshes.new('Cylinder.003')
me_cylinder_003.from_pydata([(-9.07e-08, 1.101, 0.417), (-9.07e-08, 1.101, 0.7094), (0.2147, 1.079, 0.417), (0.2147, 1.079, 0.7094), (0.4212, 1.017, 0.417), (0.4212, 1.017, 0.7094), (0.6115, 0.9151, 0.417), (0.6115, 0.9151, 0.7094), (0.7782, 0.7782, 0.417), (0.7782, 0.7782, 0.7094), (0.9151, 0.6115, 0.417), (0.9151, 0.6115, 0.7094), (1.017, 0.4212, 0.417), (1.017, 0.4212, 0.7094), (1.079, 0.2147, 0.417), (1.079, 0.2147, 0.7094), (1.101, 4.072e-08, 0.417), (1.101, 4.072e-08, 0.7094), (1.079, -0.2147, 0.417), (1.079, -0.2147, 0.7094), (1.017, -0.4212, 0.417), (1.017, -0.4212, 0.7094), (0.9151, -0.6115, 0.417), (0.9151, -0.6115, 0.7094), (0.7782, -0.7782, 0.417), (0.7782, -0.7782, 0.7094), (0.6115, -0.9151, 0.417), (0.6115, -0.9151, 0.7094), (0.4212, -1.017, 0.417), (0.4212, -1.017, 0.7094), (0.2147, -1.079, 0.417), (0.2147, -1.079, 0.7094), (-4.493e-07, -1.101, 0.417), (-4.493e-07, -1.101, 0.7094), (-0.2147, -1.079, 0.417), (-0.2147, -1.079, 0.7094), (-0.4212, -1.017, 0.417), (-0.4212, -1.017, 0.7094), (-0.6115, -0.9151, 0.417), (-0.6115, -0.9151, 0.7094), (-0.7782, -0.7782, 0.417), (-0.7782, -0.7782, 0.7094), (-0.9151, -0.6115, 0.417), (-0.9151, -0.6115, 0.7094), (-1.017, -0.4212, 0.417), (-1.017, -0.4212, 0.7094), (-1.079, -0.2147, 0.417), (-1.079, -0.2147, 0.7094), (-1.101, 1.02e-06, 0.417), (-1.101, 1.02e-06, 0.7094), (-1.079, 0.2147, 0.417), (-1.079, 0.2147, 0.7094), (-1.017, 0.4212, 0.417), (-1.017, 0.4212, 0.7094), (-0.9151, 0.6115, 0.417), (-0.9151, 0.6115, 0.7094), (-0.7782, 0.7782, 0.417), (-0.7782, 0.7782, 0.7094), (-0.6115, 0.9151, 0.417), (-0.6115, 0.9151, 0.7094), (-0.4212, 1.017, 0.417), (-0.4212, 1.017, 0.7094), (-0.2147, 1.079, 0.417), (-0.2147, 1.079, 0.7094)], [], [(0, 1, 3, 2), (2, 3, 5, 4), (4, 5, 7, 6), (6, 7, 9, 8), (8, 9, 11, 10), (10, 11, 13, 12), (12, 13, 15, 14), (14, 15, 17, 16), (16, 17, 19, 18), (18, 19, 21, 20), (20, 21, 23, 22), (22, 23, 25, 24), (24, 25, 27, 26), (26, 27, 29, 28), (28, 29, 31, 30), (30, 31, 33, 32), (32, 33, 35, 34), (34, 35, 37, 36), (36, 37, 39, 38), (38, 39, 41, 40), (40, 41, 43, 42), (42, 43, 45, 44), (44, 45, 47, 46), (46, 47, 49, 48), (48, 49, 51, 50), (50, 51, 53, 52), (52, 53, 55, 54), (54, 55, 57, 56), (56, 57, 59, 58), (58, 59, 61, 60), (3, 1, 63, 61, 59, 57, 55, 53, 51, 49, 47, 45, 43, 41, 39, 37, 35, 33, 31, 29, 27, 25, 23, 21, 19, 17, 15, 13, 11, 9, 7, 5), (60, 61, 63, 62), (62, 63, 1, 0), (0, 2, 4, 6, 8, 10, 12, 14, 16, 18, 20, 22, 24, 26, 28, 30, 32, 34, 36, 38, 40, 42, 44, 46, 48, 50, 52, 54, 56, 58, 60, 62)])
me_cylinder_003.materials.append(mat_material_002)
me_cylinder_003.use_remesh_preserve_volume = False
me_cylinder_003.use_remesh_preserve_attributes = False
me_cylinder_003.use_mirror_vertex_groups = False
me_cylinder_003.update()
me_cylinder = bpy.data.meshes.new('Cylinder')
me_cylinder.from_pydata([(-1.037e-08, 1.194, 4.107), (0.2329, 1.171, 4.107), (0.4568, 1.103, 4.107), (0.6631, 0.9925, 4.107), (0.844, 0.844, 4.107), (0.9925, 0.6631, 4.107), (1.103, 0.4568, 4.107), (1.171, 0.2329, 4.107), (1.194, 2.845e-08, 4.107), (1.171, -0.2329, 4.107), (1.103, -0.4568, 4.107), (0.9925, -0.6631, 4.107), (0.844, -0.844, 4.107), (0.6631, -0.9925, 4.107), (0.4568, -1.103, 4.107), (0.2329, -1.171, 4.107), (-3.993e-07, -1.194, 4.107), (-0.2329, -1.171, 4.107), (-0.4568, -1.103, 4.107), (-0.6631, -0.9925, 4.107), (-0.844, -0.844, 4.107), (-0.9925, -0.6631, 4.107), (-1.103, -0.4568, 4.107), (-1.171, -0.2329, 4.107), (-1.194, 1.091e-06, 4.107), (-1.171, 0.2329, 4.107), (-1.103, 0.4568, 4.107), (-0.9925, 0.6631, 4.107), (-0.844, 0.844, 4.107), (-0.6631, 0.9925, 4.107), (-0.4568, 1.103, 4.107), (-0.2329, 1.171, 4.107), (4.932e-09, 0.9773, 4.107), (0.1907, 0.9585, 4.107), (0.374, 0.9029, 4.107), (0.5429, 0.8126, 4.107), (0.691, 0.691, 4.107), (0.8126, 0.5429, 4.107), (0.9029, 0.374, 4.107), (0.9585, 0.1907, 4.107), (0.9773, 7.664e-08, 4.107), (0.9585, -0.1907, 4.107), (0.9029, -0.374, 4.107), (0.8126, -0.5429, 4.107), (0.691, -0.691, 4.107), (0.5429, -0.8126, 4.107), (0.374, -0.9029, 4.107), (0.1907, -0.9585, 4.107), (-3.135e-07, -0.9773, 4.107), (-0.1907, -0.9585, 4.107), (-0.374, -0.9029, 4.107), (-0.5429, -0.8126, 4.107), (-0.691, -0.691, 4.107), (-0.8126, -0.5429, 4.107), (-0.9029, -0.374, 4.107), (-0.9585, -0.1907, 4.107), (-0.9773, 9.465e-07, 4.107), (-0.9585, 0.1907, 4.107), (-0.9029, 0.374, 4.107), (-0.8126, 0.5429, 4.107), (-0.691, 0.691, 4.107), (-0.5429, 0.8126, 4.107), (-0.374, 0.9029, 4.107), (-0.1907, 0.9585, 4.107), (-1.037e-08, 1.194, 0.7363), (-0.2329, 1.171, 0.7363), (-0.4568, 1.103, 0.7363), (-0.6631, 0.9925, 0.7363), (-0.844, 0.844, 0.7363), (-0.9925, 0.6631, 0.7363), (-1.103, 0.4568, 0.7363), (-1.171, 0.2329, 0.7363), (-1.194, 1.091e-06, 0.7363), (-1.171, -0.2329, 0.7363), (-1.103, -0.4568, 0.7363), (-0.9925, -0.6631, 0.7363), (-0.844, -0.844, 0.7363), (-0.6631, -0.9925, 0.7363), (-0.4568, -1.103, 0.7363), (-0.2329, -1.171, 0.7363), (-3.993e-07, -1.194, 0.7363), (0.2329, -1.171, 0.7363), (0.4568, -1.103, 0.7363), (0.6631, -0.9925, 0.7363), (0.844, -0.844, 0.7363), (0.9925, -0.6631, 0.7363), (1.103, -0.4568, 0.7363), (1.171, -0.2329, 0.7363), (1.194, 2.845e-08, 0.7363), (1.171, 0.2329, 0.7363), (1.103, 0.4568, 0.7363), (0.9925, 0.6631, 0.7363), (0.844, 0.844, 0.7363), (0.6631, 0.9925, 0.7363), (0.4568, 1.103, 0.7363), (0.2329, 1.171, 0.7363), (-0.2287, 1.15, 0.7148), (-0.4487, 1.083, 0.7148), (-0.6514, 0.9749, 0.7148), (-0.8291, 0.8291, 0.7148), (-0.9749, 0.6514, 0.7148), (-1.083, 0.4487, 0.7148), (-1.15, 0.2287, 0.7148), (-1.172, 1.077e-06, 0.7148), (-1.15, -0.2287, 0.7148), (-1.083, -0.4487, 0.7148), (-0.9749, -0.6514, 0.7148), (-0.8291, -0.8291, 0.7148), (-0.6514, -0.9749, 0.7148), (-0.4487, -1.083, 0.7148), (-0.2287, -1.15, 0.7148), (-3.907e-07, -1.172, 0.7148), (0.2287, -1.15, 0.7148), (0.4487, -1.083, 0.7148), (0.6514, -0.9749, 0.7148), (0.8291, -0.8291, 0.7148), (0.9749, -0.6514, 0.7148), (1.083, -0.4487, 0.7148), (1.15, -0.2287, 0.7148), (1.172, 3.342e-08, 0.7148), (1.15, 0.2287, 0.7148), (1.083, 0.4487, 0.7148), (0.9749, 0.6514, 0.7148), (0.8291, 0.8291, 0.7148), (0.6514, 0.9749, 0.7148), (0.4487, 1.083, 0.7148), (0.2287, 1.15, 0.7148), (-8.64e-09, 1.172, 0.7148)], [], [(30, 29, 61, 62), (8, 7, 39, 40), (17, 16, 48, 49), (26, 25, 57, 58), (4, 3, 35, 36), (13, 12, 44, 45), (22, 21, 53, 54), (31, 30, 62, 63), (9, 8, 40, 41), (18, 17, 49, 50), (27, 26, 58, 59), (5, 4, 36, 37), (14, 13, 45, 46), (23, 22, 54, 55), (0, 31, 63, 32), (1, 0, 32, 33), (10, 9, 41, 42), (19, 18, 50, 51), (28, 27, 59, 60), (6, 5, 37, 38), (15, 14, 46, 47), (24, 23, 55, 56), (2, 1, 33, 34), (11, 10, 42, 43), (20, 19, 51, 52), (29, 28, 60, 61), (7, 6, 38, 39), (16, 15, 47, 48), (25, 24, 56, 57), (3, 2, 34, 35), (12, 11, 43, 44), (21, 20, 52, 53), (1, 95, 64, 0), (2, 94, 95, 1), (3, 93, 94, 2), (4, 92, 93, 3), (5, 91, 92, 4), (6, 90, 91, 5), (7, 89, 90, 6), (8, 88, 89, 7), (9, 87, 88, 8), (10, 86, 87, 9), (11, 85, 86, 10), (12, 84, 85, 11), (13, 83, 84, 12), (14, 82, 83, 13), (15, 81, 82, 14), (16, 80, 81, 15), (17, 79, 80, 16), (18, 78, 79, 17), (19, 77, 78, 18), (20, 76, 77, 19), (21, 75, 76, 20), (22, 74, 75, 21), (23, 73, 74, 22), (24, 72, 73, 23), (25, 71, 72, 24), (26, 70, 71, 25), (27, 69, 70, 26), (28, 68, 69, 27), (29, 67, 68, 28), (30, 66, 67, 29), (31, 65, 66, 30), (0, 64, 65, 31), (64, 127, 96, 65), (65, 96, 97, 66), (66, 97, 98, 67), (67, 98, 99, 68), (68, 99, 100, 69), (69, 100, 101, 70), (70, 101, 102, 71), (71, 102, 103, 72), (72, 103, 104, 73), (73, 104, 105, 74), (74, 105, 106, 75), (75, 106, 107, 76), (76, 107, 108, 77), (77, 108, 109, 78), (78, 109, 110, 79), (79, 110, 111, 80), (80, 111, 112, 81), (81, 112, 113, 82), (82, 113, 114, 83), (83, 114, 115, 84), (84, 115, 116, 85), (85, 116, 117, 86), (86, 117, 118, 87), (87, 118, 119, 88), (88, 119, 120, 89), (89, 120, 121, 90), (90, 121, 122, 91), (91, 122, 123, 92), (92, 123, 124, 93), (93, 124, 125, 94), (94, 125, 126, 95), (95, 126, 127, 64)])
me_cylinder.materials.append(mat_material_003)
me_cylinder.use_remesh_preserve_volume = False
me_cylinder.use_remesh_preserve_attributes = False
me_cylinder.use_mirror_vertex_groups = False
me_cylinder.update()

# ---- objects
ob_cylinder_028 = bpy.data.objects.new('Cylinder.028', me_cylinder_044)
ob_cylinder_027 = bpy.data.objects.new('Cylinder.027', me_cylinder_043)
ob_cylinder_026 = bpy.data.objects.new('Cylinder.026', me_cylinder_042)
ob_cylinder_025 = bpy.data.objects.new('Cylinder.025', me_cylinder_041)
ob_cylinder_024 = bpy.data.objects.new('Cylinder.024', me_cylinder_040)
ob_cylinder_023 = bpy.data.objects.new('Cylinder.023', me_cylinder_039)
ob_cylinder_022 = bpy.data.objects.new('Cylinder.022', me_cylinder_038)
ob_cylinder_021 = bpy.data.objects.new('Cylinder.021', me_cylinder_037)
ob_cylinder_020 = bpy.data.objects.new('Cylinder.020', me_cylinder_036)
ob_cylinder_019 = bpy.data.objects.new('Cylinder.019', me_cylinder_035)
ob_cylinder_018 = bpy.data.objects.new('Cylinder.018', me_cylinder_034)
ob_cylinder_017 = bpy.data.objects.new('Cylinder.017', me_cylinder_033)
ob_cylinder_016 = bpy.data.objects.new('Cylinder.016', me_cylinder_032)
ob_cylinder_015 = bpy.data.objects.new('Cylinder.015', me_cylinder_031)
ob_cylinder_014 = bpy.data.objects.new('Cylinder.014', me_cylinder_030)
ob_cylinder_013 = bpy.data.objects.new('Cylinder.013', me_cylinder_029)
ob_cylinder_012 = bpy.data.objects.new('Cylinder.012', me_cylinder_028)
ob_cylinder_011 = bpy.data.objects.new('Cylinder.011', me_cylinder_027)
ob_cylinder_010 = bpy.data.objects.new('Cylinder.010', me_cylinder_026)
ob_cylinder_009 = bpy.data.objects.new('Cylinder.009', me_cylinder_025)
ob_cylinder_008 = bpy.data.objects.new('Cylinder.008', me_cylinder_024)
ob_cylinder_007 = bpy.data.objects.new('Cylinder.007', me_cylinder_023)
ob_cylinder_006 = bpy.data.objects.new('Cylinder.006', me_cylinder_007)
ob_cylinder_005 = bpy.data.objects.new('Cylinder.005', me_cylinder_004)
ob_cylinder_001 = bpy.data.objects.new('Cylinder.001', me_cylinder_002)
ob_plane = bpy.data.objects.new('Plane', me_plane)
ob_cylinder_004 = bpy.data.objects.new('Cylinder.004', me_cylinder_006)
ob_cylinder_003 = bpy.data.objects.new('Cylinder.003', me_cylinder_005)
ob_cylinder_002 = bpy.data.objects.new('Cylinder.002', me_cylinder_003)
ob_cylinder = bpy.data.objects.new('Cylinder', me_cylinder)

# ---- transforms, parenting, visibility, modifiers, constraints
ob_cylinder_028.location = (0.0, 0.0, 0.0)
ob_cylinder_028.lineart.crease_threshold = 0.0
ob_cylinder_027.location = (0.0, 0.0, 0.0)
ob_cylinder_027.scale = (0.2779, 0.2762, 1.0)
ob_cylinder_027.lineart.crease_threshold = 0.0
_m = ob_cylinder_027.modifiers.new('Solidify', 'SOLIDIFY')
_m.nonmanifold_thickness_mode = 'FIXED'
_m.nonmanifold_merge_threshold = 0.0003
ob_cylinder_026.location = (0.0, 0.0, 0.0)
ob_cylinder_026.scale = (0.2779, 0.2762, 1.0)
ob_cylinder_026.lineart.crease_threshold = 0.0
_m = ob_cylinder_026.modifiers.new('Solidify', 'SOLIDIFY')
_m.thickness = 0.05
_m.nonmanifold_thickness_mode = 'FIXED'
_m.nonmanifold_merge_threshold = 0.0003
ob_cylinder_025.location = (0.0, 0.0, 0.0)
ob_cylinder_025.scale = (0.2779, 0.2762, 1.0)
ob_cylinder_025.lineart.crease_threshold = 0.0
_m = ob_cylinder_025.modifiers.new('Solidify', 'SOLIDIFY')
_m.thickness = 0.05
_m.nonmanifold_thickness_mode = 'FIXED'
_m.nonmanifold_merge_threshold = 0.0003
ob_cylinder_024.location = (0.0, 0.0, 0.0)
ob_cylinder_024.scale = (0.3572, 0.3416, 1.0)
ob_cylinder_024.lineart.crease_threshold = 0.0
_m = ob_cylinder_024.modifiers.new('Solidify', 'SOLIDIFY')
_m.thickness = 0.05
_m.nonmanifold_thickness_mode = 'FIXED'
_m.nonmanifold_merge_threshold = 0.0003
ob_cylinder_023.location = (0.0, 0.0, 0.0)
ob_cylinder_023.scale = (0.3572, 0.3416, 1.0)
ob_cylinder_023.lineart.crease_threshold = 0.0
_m = ob_cylinder_023.modifiers.new('Solidify', 'SOLIDIFY')
_m.thickness = 0.05
_m.nonmanifold_thickness_mode = 'FIXED'
_m.nonmanifold_merge_threshold = 0.0003
ob_cylinder_022.location = (0.0, 0.0, 0.0)
ob_cylinder_022.scale = (0.3572, 0.3416, 1.0)
ob_cylinder_022.lineart.crease_threshold = 0.0
_m = ob_cylinder_022.modifiers.new('Solidify', 'SOLIDIFY')
_m.nonmanifold_thickness_mode = 'FIXED'
_m.nonmanifold_merge_threshold = 0.0003
ob_cylinder_021.location = (0.0, 0.0, 0.0)
ob_cylinder_021.scale = (0.4345, 0.423, 1.0)
ob_cylinder_021.lineart.crease_threshold = 0.0
_m = ob_cylinder_021.modifiers.new('Solidify', 'SOLIDIFY')
_m.nonmanifold_thickness_mode = 'FIXED'
_m.nonmanifold_merge_threshold = 0.0003
ob_cylinder_020.location = (0.0, 0.0, 0.0)
ob_cylinder_020.scale = (0.4345, 0.423, 1.0)
ob_cylinder_020.lineart.crease_threshold = 0.0
_m = ob_cylinder_020.modifiers.new('Solidify', 'SOLIDIFY')
_m.thickness = 0.05
_m.nonmanifold_thickness_mode = 'FIXED'
_m.nonmanifold_merge_threshold = 0.0003
ob_cylinder_019.location = (0.0, 0.0, 0.0)
ob_cylinder_019.scale = (0.4345, 0.423, 1.0)
ob_cylinder_019.lineart.crease_threshold = 0.0
_m = ob_cylinder_019.modifiers.new('Solidify', 'SOLIDIFY')
_m.thickness = 0.05
_m.nonmanifold_thickness_mode = 'FIXED'
_m.nonmanifold_merge_threshold = 0.0003
ob_cylinder_018.location = (0.0, 0.0, 0.0)
ob_cylinder_018.scale = (0.5266, 0.5153, 1.0)
ob_cylinder_018.lineart.crease_threshold = 0.0
_m = ob_cylinder_018.modifiers.new('Solidify', 'SOLIDIFY')
_m.thickness = 0.05
_m.nonmanifold_thickness_mode = 'FIXED'
_m.nonmanifold_merge_threshold = 0.0003
ob_cylinder_017.location = (0.0, 0.0, 0.0)
ob_cylinder_017.scale = (0.5266, 0.5153, 1.0)
ob_cylinder_017.lineart.crease_threshold = 0.0
_m = ob_cylinder_017.modifiers.new('Solidify', 'SOLIDIFY')
_m.thickness = 0.05
_m.nonmanifold_thickness_mode = 'FIXED'
_m.nonmanifold_merge_threshold = 0.0003
ob_cylinder_016.location = (0.0, 0.0, 0.0)
ob_cylinder_016.scale = (0.5266, 0.5153, 1.0)
ob_cylinder_016.lineart.crease_threshold = 0.0
_m = ob_cylinder_016.modifiers.new('Solidify', 'SOLIDIFY')
_m.nonmanifold_thickness_mode = 'FIXED'
_m.nonmanifold_merge_threshold = 0.0003
ob_cylinder_015.location = (0.0, 0.0, 0.0)
ob_cylinder_015.scale = (0.6177, 0.6094, 1.0)
ob_cylinder_015.lineart.crease_threshold = 0.0
_m = ob_cylinder_015.modifiers.new('Solidify', 'SOLIDIFY')
_m.nonmanifold_thickness_mode = 'FIXED'
_m.nonmanifold_merge_threshold = 0.0003
ob_cylinder_014.location = (0.0, 0.0, 0.0)
ob_cylinder_014.scale = (0.6177, 0.6094, 1.0)
ob_cylinder_014.lineart.crease_threshold = 0.0
_m = ob_cylinder_014.modifiers.new('Solidify', 'SOLIDIFY')
_m.thickness = 0.05
_m.nonmanifold_thickness_mode = 'FIXED'
_m.nonmanifold_merge_threshold = 0.0003
ob_cylinder_013.location = (0.0, 0.0, 0.0)
ob_cylinder_013.scale = (0.6177, 0.6094, 1.0)
ob_cylinder_013.lineart.crease_threshold = 0.0
_m = ob_cylinder_013.modifiers.new('Solidify', 'SOLIDIFY')
_m.thickness = 0.05
_m.nonmanifold_thickness_mode = 'FIXED'
_m.nonmanifold_merge_threshold = 0.0003
ob_cylinder_012.location = (0.0, 0.0, 0.0)
ob_cylinder_012.scale = (0.7306, 0.7182, 1.0)
ob_cylinder_012.lineart.crease_threshold = 0.0
_m = ob_cylinder_012.modifiers.new('Solidify', 'SOLIDIFY')
_m.thickness = 0.05
_m.nonmanifold_thickness_mode = 'FIXED'
_m.nonmanifold_merge_threshold = 0.0003
ob_cylinder_011.location = (0.0, 0.0, 0.0)
ob_cylinder_011.scale = (0.7306, 0.7182, 1.0)
ob_cylinder_011.lineart.crease_threshold = 0.0
_m = ob_cylinder_011.modifiers.new('Solidify', 'SOLIDIFY')
_m.thickness = 0.05
_m.nonmanifold_thickness_mode = 'FIXED'
_m.nonmanifold_merge_threshold = 0.0003
ob_cylinder_010.location = (0.0, 0.0, 0.0)
ob_cylinder_010.scale = (0.7306, 0.7182, 1.0)
ob_cylinder_010.lineart.crease_threshold = 0.0
_m = ob_cylinder_010.modifiers.new('Solidify', 'SOLIDIFY')
_m.nonmanifold_thickness_mode = 'FIXED'
_m.nonmanifold_merge_threshold = 0.0003
ob_cylinder_009.location = (0.0, 0.0, 0.0)
ob_cylinder_009.scale = (0.8574, 0.8552, 1.0)
ob_cylinder_009.lineart.crease_threshold = 0.0
_m = ob_cylinder_009.modifiers.new('Solidify', 'SOLIDIFY')
_m.nonmanifold_thickness_mode = 'FIXED'
_m.nonmanifold_merge_threshold = 0.0003
ob_cylinder_008.location = (0.0, 0.0, 0.0)
ob_cylinder_008.scale = (0.8574, 0.8552, 1.0)
ob_cylinder_008.lineart.crease_threshold = 0.0
_m = ob_cylinder_008.modifiers.new('Solidify', 'SOLIDIFY')
_m.thickness = 0.05
_m.nonmanifold_thickness_mode = 'FIXED'
_m.nonmanifold_merge_threshold = 0.0003
ob_cylinder_007.location = (0.0, 0.0, 0.0)
ob_cylinder_007.scale = (0.8574, 0.8552, 1.0)
ob_cylinder_007.lineart.crease_threshold = 0.0
_m = ob_cylinder_007.modifiers.new('Solidify', 'SOLIDIFY')
_m.thickness = 0.05
_m.nonmanifold_thickness_mode = 'FIXED'
_m.nonmanifold_merge_threshold = 0.0003
ob_cylinder_006.location = (0.0, 0.0, 0.0)
ob_cylinder_006.lineart.crease_threshold = 0.0
_m = ob_cylinder_006.modifiers.new('Solidify', 'SOLIDIFY')
_m.thickness = 0.05
_m.nonmanifold_thickness_mode = 'FIXED'
_m.nonmanifold_merge_threshold = 0.0003
ob_cylinder_005.location = (0.0, 0.0, 0.0)
ob_cylinder_005.lineart.crease_threshold = 0.0
_m = ob_cylinder_005.modifiers.new('Solidify', 'SOLIDIFY')
_m.thickness = 0.05
_m.nonmanifold_thickness_mode = 'FIXED'
_m.nonmanifold_merge_threshold = 0.0003
ob_cylinder_001.location = (0.0, 0.0, 0.0)
ob_cylinder_001.lineart.crease_threshold = 0.0
_m = ob_cylinder_001.modifiers.new('Solidify', 'SOLIDIFY')
_m.nonmanifold_thickness_mode = 'FIXED'
_m.nonmanifold_merge_threshold = 0.0003
ob_plane.location = (0.0, 0.0, 0.0)
ob_plane.lineart.crease_threshold = 0.0
ob_cylinder_004.location = (0.0, 0.0, 0.0)
ob_cylinder_004.lineart.crease_threshold = 0.0
ob_cylinder_003.location = (0.0, 0.0, 0.0)
ob_cylinder_003.lineart.crease_threshold = 0.0
_m = ob_cylinder_003.modifiers.new('Mirror', 'MIRROR')
_m.use_axis = (False, True, False)
ob_cylinder_002.location = (0.0, 0.0, 0.0)
ob_cylinder_002.lineart.crease_threshold = 0.0
ob_cylinder.location = (0.0, 0.0, 0.0)
ob_cylinder.lineart.crease_threshold = 0.0

# ---- collection membership
col_collection_1.objects.link(ob_cylinder_028)
col_collection_1.objects.link(ob_cylinder_027)
col_collection_1.objects.link(ob_cylinder_026)
col_collection_1.objects.link(ob_cylinder_025)
col_collection_1.objects.link(ob_cylinder_024)
col_collection_1.objects.link(ob_cylinder_023)
col_collection_1.objects.link(ob_cylinder_022)
col_collection_1.objects.link(ob_cylinder_021)
col_collection_1.objects.link(ob_cylinder_020)
col_collection_1.objects.link(ob_cylinder_019)
col_collection_1.objects.link(ob_cylinder_018)
col_collection_1.objects.link(ob_cylinder_017)
col_collection_1.objects.link(ob_cylinder_016)
col_collection_1.objects.link(ob_cylinder_015)
col_collection_1.objects.link(ob_cylinder_014)
col_collection_1.objects.link(ob_cylinder_013)
col_collection_1.objects.link(ob_cylinder_012)
col_collection_1.objects.link(ob_cylinder_011)
col_collection_1.objects.link(ob_cylinder_010)
col_collection_1.objects.link(ob_cylinder_009)
col_collection_1.objects.link(ob_cylinder_008)
col_collection_1.objects.link(ob_cylinder_007)
col_collection_1.objects.link(ob_cylinder_006)
col_collection_1.objects.link(ob_cylinder_005)
col_collection_1.objects.link(ob_cylinder_001)
col_collection_1.objects.link(ob_plane)
col_collection_1.objects.link(ob_cylinder_004)
col_collection_1.objects.link(ob_cylinder_003)
col_collection_1.objects.link(ob_cylinder_002)
col_collection_1.objects.link(ob_cylinder)

# ---- scene / render settings (as saved in the file)
scene.frame_start = 1; scene.frame_end = 250; scene.frame_set(1)
scene.render.engine = 'BLENDER_EEVEE_NEXT'
scene.render.resolution_percentage = 50
scene.render.dither_intensity = 0.0
scene.cycles.use_denoising = False
scene.cycles.samples = 128
scene.cycles.sampling_pattern = 'TABULATED_SOBOL'
scene.cycles.use_adaptive_sampling = False
scene.cycles.use_light_tree = False
scene.cycles.blur_glossy = 0.0
scene.cycles.sample_clamp_indirect = 0.0
scene.view_settings.view_transform = 'Standard'
bpy.context.view_layer.update()

# ---- added for rendering (the .blend has no active camera and no usable light): camera, sun
cam_auto = bpy.data.cameras.new('AutoCamera')
cam_auto.lens = 50.0
cam_auto.sensor_width = 36.0
cam_auto.clip_end = 1000.0
ob_auto_camera = bpy.data.objects.new('AutoCamera', cam_auto)
scene.collection.objects.link(ob_auto_camera)
ob_auto_camera.location = (6.49301, -7.79161, 6.22496)
ob_auto_camera.rotation_euler = (1.09748, -7.21219e-08, 0.694738)
scene.camera = ob_auto_camera
light_auto_sun = bpy.data.lights.new('AutoSun', 'SUN')
light_auto_sun.energy = 3.0
light_auto_sun.angle = 0.0523599
ob_auto_sun = bpy.data.objects.new('AutoSun', light_auto_sun)
scene.collection.objects.link(ob_auto_sun)
ob_auto_sun.rotation_euler = (0.872665, 0.174533, 0.523599)
bpy.context.view_layer.update()
